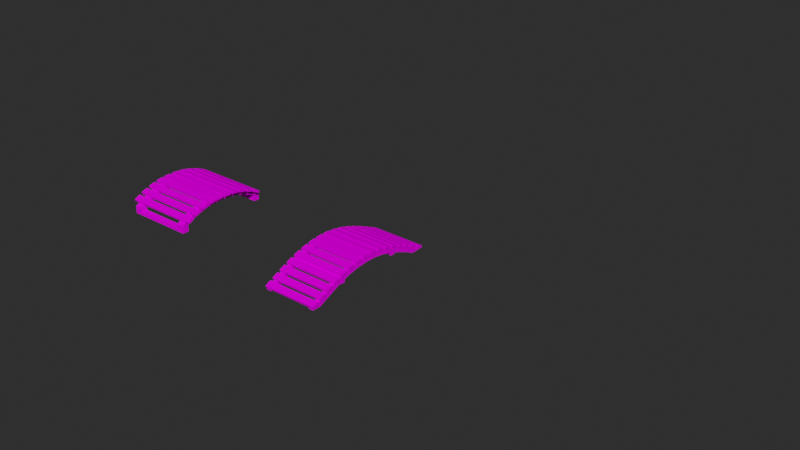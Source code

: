 # Source: Transitions.blend  (saved by Blender 3.5.10; exported with 4.5.12 LTS)
import bpy
from mathutils import Matrix  # noqa: F401  (used for matrix-valued properties, if any)

bpy.ops.wm.read_factory_settings(use_empty=True)
scene = bpy.context.scene
scene.name = 'Scene'

# ---- collections
col_transitions = bpy.data.collections.new('TRANSITIONS'); scene.collection.children.link(col_transitions)
col_transitions_editable = bpy.data.collections.new('TRANSITIONS_EDITABLE'); scene.collection.children.link(col_transitions_editable)
col_transitions_editable.hide_render = True
col_transitions_editable.hide_viewport = True

# ---- images (referenced by path relative to the original .blend; pixels are not part of the script)
import os
ASSET_DIR = os.environ.get("B2B_ASSET_DIR", "")  # directory of the original .blend (textures are referenced by path, not embedded)
HERE = os.path.dirname(os.path.abspath(__file__))  # packed textures are extracted next to this script under _unpacked/

def load_image(name, relpath, width, height, colorspace="sRGB"):
    """Load a texture the original file referenced (path relative to the .blend, or extracted next to this script)."""
    p = next((c for c in (os.path.join(HERE, relpath), os.path.join(ASSET_DIR, relpath)) if relpath and os.path.exists(c)), "")
    if p:
        img = bpy.data.images.load(p, check_existing=True)
        img.name = name
    else:  # same state as the original file: an image datablock whose file is absent (Cycles renders it pink)
        img = bpy.data.images.new(name, width, height)
        img.source = "FILE"
        img.filepath = "//" + (relpath or name)
    img.colorspace_settings.name = colorspace
    return img
img_colorpalette_summer = load_image('ColorPalette_Summer', 'textures/ColorPalette_Summer.png', 1024, 1024, 'sRGB')

# ---- materials (node trees are filled in below, after node groups)
mat_colorpalette = bpy.data.materials.new('ColorPalette')
mat_colorpalette.alpha_threshold = 0.0
mat_colorpalette.use_transparent_shadow = False
mat_colorpalette.roughness = 0.5
mat_colorpalette.line_color = (0.0, 0.0, 0.0, 1.0)

# ---- material node trees
mat_colorpalette.use_nodes = True; mat_colorpalette.node_tree.nodes.clear()
_N = mat_colorpalette.node_tree.nodes; _L = mat_colorpalette.node_tree.links
n0 = _N.new('ShaderNodeOutputMaterial'); n0.name = 'Material Output'; n0.location = (300, 300)
n1 = _N.new('ShaderNodeBsdfPrincipled'); n1.name = 'Principled BSDF'; n1.location = (10, 300)
n1.distribution = 'GGX'
n1.subsurface_method = 'RANDOM_WALK_SKIN'
n1.inputs[2].default_value = 1.0
n1.inputs[3].default_value = 1.45
n1.inputs[13].default_value = 0.0
n1.inputs[27].default_value = (0.0, 0.0, 0.0, 1.0)
n1.inputs[28].default_value = 1.0
n2 = _N.new('ShaderNodeUVMap'); n2.name = 'UV Map'; n2.location = (-470, 280)
n3 = _N.new('ShaderNodeTexImage'); n3.name = 'Image Texture'; n3.location = (-280, 280)
n3.image = img_colorpalette_summer
n3.interpolation = 'Closest'
_L.new(n1.outputs[0], n0.inputs[0])
_L.new(n2.outputs[0], n3.inputs[0])
_L.new(n3.outputs[0], n1.inputs[0])
n0.is_active_output = True

# ---- world
world_world = bpy.data.worlds.new('World'); scene.world = world_world
world_world.use_nodes = True; world_world.node_tree.nodes.clear()
_N = world_world.node_tree.nodes; _L = world_world.node_tree.links
n0 = _N.new('ShaderNodeOutputWorld'); n0.name = 'World Output'; n0.location = (300, 300)
n1 = _N.new('ShaderNodeBackground'); n1.name = 'Background'; n1.location = (10, 300)
n1.inputs[0].default_value = (0.05088, 0.05088, 0.05088, 1.0)
n1.inputs[1].default_value = 0.5
_L.new(n1.outputs[0], n0.inputs[0])
n0.is_active_output = True
world_world.color = (0.05088, 0.05088, 0.05088)
world_world.use_sun_shadow = False
world_world.sun_shadow_jitter_overblur = 0.0

# ---- meshes
me_bridge_2 = bpy.data.meshes.new('bridge-2')
me_bridge_2.from_pydata([(0.4, 0.01626, 0.244), (0.4, 0.01529, 0.2191), (0.4, 0.2816, 0.2034), (0.4, 0.2749, 0.1794), (-0.4, 0.2816, 0.2034), (-0.4, 0.01626, 0.244), (-0.4, 0.01529, 0.2191), (-0.4, 0.2749, 0.1794), (-0.4, 0.18, 0.2048), (-0.4, 0.1836, 0.2295), (0.4, 0.18, 0.2048), (0.4, 0.1836, 0.2295), (-0.4, 0.1107, 0.2149), (-0.4, 0.1143, 0.2396), (0.4, 0.1107, 0.2149), (0.4, 0.1143, 0.2396), (0.4, 0.4692, 0.1212), (0.4, 0.4576, 0.09911), (-0.4, 0.4692, 0.1212), (-0.4, 0.4072, 0.1538), (-0.4, 0.4576, 0.09911), (0.4, 0.4072, 0.1538), (0.4, 0.3956, 0.1316), (-0.4, 0.3956, 0.1316), (0.4, 0.08621, 0.2413), (0.4, 0.08524, 0.2164), (-0.4, 0.08621, 0.2413), (-0.4, 0.08524, 0.2164), (-0.4, 0.2074, 0.1981), (-0.4, 0.2141, 0.2222), (0.4, 0.2074, 0.1981), (0.4, 0.2141, 0.2222), (0.4, 0.3785, 0.1688), (0.4, 0.3699, 0.1453), (-0.4, 0.3785, 0.1688), (-0.4, 0.3699, 0.1453), (-0.4, 0.3041, 0.1693), (-0.4, 0.3127, 0.1928), (0.4, 0.3041, 0.1693), (0.4, 0.3127, 0.1928), (0.4, -0.01626, 0.244), (0.4, -0.01529, 0.2191), (0.4, -0.2816, 0.2034), (0.4, -0.2749, 0.1794), (-0.4, -0.2816, 0.2034), (-0.4, -0.01626, 0.244), (-0.4, -0.01529, 0.2191), (-0.4, -0.2749, 0.1794), (-0.4, -0.18, 0.2048), (-0.4, -0.1836, 0.2295), (0.4, -0.18, 0.2048), (0.4, -0.1836, 0.2295), (-0.4, -0.1107, 0.2149), (-0.4, -0.1143, 0.2396), (0.4, -0.1107, 0.2149), (0.4, -0.1143, 0.2396), (0.4, -0.4692, 0.1212), (0.4, -0.4576, 0.09911), (-0.4, -0.4692, 0.1212), (-0.4, -0.4072, 0.1538), (-0.4, -0.4576, 0.09911), (0.4, -0.4072, 0.1538), (0.4, -0.3956, 0.1316), (-0.4, -0.3956, 0.1316), (0.4, -0.08621, 0.2413), (0.4, -0.08524, 0.2164), (-0.4, -0.08621, 0.2413), (-0.4, -0.08524, 0.2164), (-0.4, -0.2074, 0.1981), (-0.4, -0.2141, 0.2222), (0.4, -0.2074, 0.1981), (0.4, -0.2141, 0.2222), (0.4, -0.3785, 0.1688), (0.4, -0.3699, 0.1453), (-0.4, -0.3785, 0.1688), (-0.4, -0.3699, 0.1453), (-0.4, -0.3041, 0.1693), (-0.4, -0.3127, 0.1928), (0.4, -0.3041, 0.1693), (0.4, -0.3127, 0.1928), (0.35, 0.0, 0.218), (0.35, 0.2749, 0.1783), (0.35, 0.18, 0.2037), (0.35, 0.09798, 0.2146), (0.35, 0.4989, 0.07633), (0.35, 0.3699, 0.1442), (0.35, -0.2749, 0.1783), (0.35, -0.1937, 0.2004), (0.35, -0.1107, 0.2139), (0.35, -0.4991, 0.07633), (0.35, -0.3699, 0.1442), (0.35, -0.4299, 0.06503), (0.35, -0.4599, 0.09695), (0.35, 0.0, 0.1725), (0.35, 0.2749, 0.1328), (0.35, 0.18, 0.1582), (0.35, 0.09798, 0.1691), (0.35, 0.4989, 0.0308), (0.35, 0.3699, 0.09871), (0.35, -0.2749, 0.1328), (0.35, -0.1937, 0.1549), (0.35, -0.1107, 0.1683), (0.35, -0.4991, 0.0308), (0.35, -0.3699, 0.09871), (0.35, 0.4667, 0.09325), (0.35, 0.4367, 0.06132), (0.35, 0.4989, 0.0), (0.35, 0.4367, 0.0002788), (0.35, -0.4299, 0.0004615), (0.35, -0.4991, 0.0004615), (0.2702, 0.18, 0.2037), (0.2702, 0.09798, 0.2146), (0.2702, 0.4667, 0.09325), (0.2702, 0.3699, 0.1442), (0.2702, 0.2749, 0.1783), (0.2702, 0.0, 0.218), (0.2702, -0.1937, 0.2004), (0.2702, -0.1107, 0.2139), (0.2702, -0.4599, 0.09695), (0.2702, -0.3699, 0.1442), (0.2702, -0.2749, 0.1783), (0.2702, -0.4991, 0.0308), (0.2702, -0.4299, 0.06503), (0.2702, -0.4991, 0.07633), (0.2702, 0.18, 0.1582), (0.2702, 0.09798, 0.1691), (0.2702, 0.4367, 0.06132), (0.2702, 0.3699, 0.09871), (0.2702, 0.2749, 0.1328), (0.2702, 0.0, 0.1725), (0.2702, -0.1937, 0.1549), (0.2702, -0.1107, 0.1683), (0.2702, -0.3699, 0.09871), (0.2702, -0.2749, 0.1328), (0.2702, 0.4989, 0.07633), (0.2702, 0.4989, 0.0308), (0.2702, 0.4989, 0.0), (0.2702, 0.4367, 0.0002788), (0.2702, -0.4991, 0.0004615), (0.2702, -0.4299, 0.0004615), (-0.2702, 0.0, 0.218), (-0.2702, 0.2749, 0.1783), (-0.2702, 0.18, 0.2037), (-0.2702, 0.09798, 0.2146), (-0.2702, 0.4989, 0.07633), (-0.2702, 0.3699, 0.1442), (-0.2702, -0.2749, 0.1783), (-0.2702, -0.1937, 0.2004), (-0.2702, -0.1107, 0.2139), (-0.2702, -0.4991, 0.07633), (-0.2702, -0.3699, 0.1442), (-0.2702, -0.4299, 0.06503), (-0.2702, -0.4599, 0.09695), (-0.2702, 0.0, 0.1725), (-0.2702, 0.2749, 0.1328), (-0.2702, 0.18, 0.1582), (-0.2702, 0.09798, 0.1691), (-0.2702, 0.4989, 0.0308), (-0.2702, 0.3699, 0.09871), (-0.2702, -0.2749, 0.1328), (-0.2702, -0.1937, 0.1549), (-0.2702, -0.1107, 0.1683), (-0.2702, -0.4991, 0.0308), (-0.2702, -0.3699, 0.09871), (-0.2702, 0.4667, 0.09325), (-0.2702, 0.4367, 0.06132), (-0.2702, 0.4989, 0.0), (-0.2702, 0.4367, 0.0002788), (-0.2702, -0.4299, 0.0004615), (-0.2702, -0.4991, 0.0004615), (-0.35, 0.18, 0.2037), (-0.35, 0.09798, 0.2146), (-0.35, 0.4667, 0.09325), (-0.35, 0.3699, 0.1442), (-0.35, 0.2749, 0.1783), (-0.35, 0.0, 0.218), (-0.35, -0.1937, 0.2004), (-0.35, -0.1107, 0.2139), (-0.35, -0.4599, 0.09695), (-0.35, -0.3699, 0.1442), (-0.35, -0.2749, 0.1783), (-0.35, -0.4991, 0.0308), (-0.35, -0.4299, 0.06503), (-0.35, -0.4991, 0.07633), (-0.35, 0.18, 0.1582), (-0.35, 0.09798, 0.1691), (-0.35, 0.4367, 0.06132), (-0.35, 0.3699, 0.09871), (-0.35, 0.2749, 0.1328), (-0.35, 0.0, 0.1725), (-0.35, -0.1937, 0.1549), (-0.35, -0.1107, 0.1683), (-0.35, -0.3699, 0.09871), (-0.35, -0.2749, 0.1328), (-0.35, 0.4989, 0.07633), (-0.35, 0.4989, 0.0308), (-0.35, 0.4989, 0.0), (-0.35, 0.4367, 0.0002788), (-0.35, -0.4991, 0.0004615), (-0.35, -0.4299, 0.0004615), (0.2702, 0.4367, 0.03079), (0.2702, -0.4299, 0.03274), (-0.2702, 0.4367, 0.03079), (-0.2702, -0.4299, 0.03274)], [], [(25, 24, 0, 1), (27, 6, 5, 26), (35, 36, 37, 34), (0, 5, 6, 1), (7, 28, 29, 4), (24, 26, 5, 0), (14, 12, 8, 10), (10, 11, 15, 14), (8, 12, 13, 9), (11, 9, 13, 15), (15, 13, 12, 14), (30, 28, 7, 3), (17, 20, 18, 16), (21, 19, 23, 22), (22, 23, 20, 17), (16, 18, 19, 21), (20, 23, 19, 18), (17, 16, 21, 22), (2, 4, 29, 31), (1, 6, 27, 25), (3, 2, 31, 30), (31, 29, 28, 30), (38, 36, 35, 33), (32, 34, 37, 39), (33, 32, 39, 38), (39, 37, 36, 38), (65, 41, 40, 64), (67, 66, 45, 46), (75, 74, 77, 76), (40, 41, 46, 45), (47, 44, 69, 68), (64, 40, 45, 66), (54, 50, 48, 52), (50, 54, 55, 51), (48, 49, 53, 52), (51, 55, 53, 49), (55, 54, 52, 53), (70, 43, 47, 68), (57, 56, 58, 60), (61, 62, 63, 59), (62, 57, 60, 63), (56, 61, 59, 58), (60, 58, 59, 63), (57, 62, 61, 56), (42, 71, 69, 44), (41, 65, 67, 46), (43, 70, 71, 42), (71, 70, 68, 69), (78, 73, 75, 76), (72, 79, 77, 74), (73, 78, 79, 72), (79, 78, 76, 77), (74, 75, 73, 72), (44, 47, 43, 42), (51, 49, 48, 50), (64, 66, 67, 65), (34, 32, 33, 35), (4, 2, 3, 7), (11, 10, 8, 9), (24, 25, 27, 26), (89, 102, 91, 92), (104, 105, 97, 84), (88, 101, 93, 80), (92, 91, 103, 90), (81, 94, 98, 85), (82, 95, 94, 81), (90, 103, 99, 86), (80, 93, 96, 83), (83, 96, 95, 82), (86, 99, 100, 87), (87, 100, 101, 88), (85, 98, 105, 104), (105, 107, 106, 97), (102, 109, 108, 91), (123, 118, 122, 121), (112, 134, 135, 126), (117, 115, 129, 131), (118, 119, 132, 122), (114, 113, 127, 128), (110, 114, 128, 124), (119, 120, 133, 132), (115, 111, 125, 129), (111, 110, 124, 125), (120, 116, 130, 133), (116, 117, 131, 130), (113, 112, 126, 127), (126, 135, 200), (167, 166, 136, 137), (103, 91, 122, 132), (92, 90, 119, 118), (99, 103, 132, 133), (90, 86, 120, 119), (100, 99, 133, 130), (86, 87, 116, 120), (104, 84, 134, 112), (93, 101, 131, 129), (88, 80, 115, 117), (94, 95, 124, 128), (82, 81, 114, 110), (106, 107, 137, 136), (84, 97, 135, 134), (107, 105, 126, 200, 137), (89, 92, 118, 123), (97, 106, 136, 135), (95, 96, 125, 124), (108, 109, 138, 139), (83, 82, 110, 111), (102, 89, 123, 121), (105, 98, 127, 126), (109, 102, 121, 138), (85, 104, 112, 113), (98, 94, 128, 127), (91, 108, 139, 201, 122), (81, 85, 113, 114), (96, 93, 129, 125), (80, 83, 111, 115), (101, 100, 130, 131), (87, 88, 117, 116), (149, 162, 151, 152), (164, 165, 157, 144), (148, 161, 153, 140), (152, 151, 163, 150), (141, 154, 158, 145), (142, 155, 154, 141), (150, 163, 159, 146), (140, 153, 156, 143), (143, 156, 155, 142), (146, 159, 160, 147), (147, 160, 161, 148), (145, 158, 165, 164), (165, 202, 157), (202, 167, 137, 200), (183, 178, 182, 181), (172, 194, 195, 186), (177, 175, 189, 191), (178, 179, 192, 182), (174, 173, 187, 188), (170, 174, 188, 184), (179, 180, 193, 192), (175, 171, 185, 189), (171, 170, 184, 185), (180, 176, 190, 193), (176, 177, 191, 190), (173, 172, 186, 187), (186, 195, 196, 197), (181, 182, 199, 198), (163, 151, 182, 192), (152, 150, 179, 178), (159, 163, 192, 193), (150, 146, 180, 179), (160, 159, 193, 190), (146, 147, 176, 180), (164, 144, 194, 172), (153, 161, 191, 189), (148, 140, 175, 177), (154, 155, 184, 188), (142, 141, 174, 170), (166, 167, 197, 196), (144, 157, 195, 194), (167, 202, 165, 186, 197), (149, 152, 178, 183), (157, 166, 196, 195), (155, 156, 185, 184), (168, 169, 198, 199), (143, 142, 170, 171), (162, 149, 183, 181), (165, 158, 187, 186), (169, 162, 181, 198), (145, 164, 172, 173), (158, 154, 188, 187), (151, 203, 168, 199, 182), (141, 145, 173, 174), (156, 153, 189, 185), (140, 143, 171, 175), (161, 160, 190, 191), (147, 148, 177, 176), (157, 202, 200, 135), (122, 201, 121), (166, 157, 135, 136), (151, 162, 203), (168, 203, 201, 139), (203, 162, 121, 201), (162, 169, 138, 121), (169, 168, 139, 138)])
_uv = me_bridge_2.uv_layers.new(name='UVMap')
_uv.uv.foreach_set('vector', [0.2845, 0.838, 0.2845, 0.838, 0.2845, 0.838, 0.2845, 0.838, 0.2845, 0.838, 0.2845, 0.838, 0.2845, 0.838, 0.2845, 0.838, 0.2845, 0.838, 0.2845, 0.838, 0.2845, 0.838, 0.2845, 0.838, 0.2845, 0.838, 0.2845, 0.838, 0.2845, 0.838, 0.2845, 0.838, 0.2845, 0.838, 0.2845, 0.838, 0.2845, 0.838, 0.2845, 0.838, 0.2845, 0.838, 0.2845, 0.838, 0.2845, 0.838, 0.2845, 0.838, 0.2845, 0.838, 0.2845, 0.838, 0.2845, 0.838, 0.2845, 0.838, 0.2845, 0.838, 0.2845, 0.838, 0.2845, 0.838, 0.2845, 0.838, 0.2845, 0.838, 0.2845, 0.838, 0.2845, 0.838, 0.2845, 0.838, 0.2845, 0.838, 0.2845, 0.838, 0.2845, 0.838, 0.2845, 0.838, 0.2845, 0.838, 0.2845, 0.838, 0.2845, 0.838, 0.2845, 0.838, 0.2845, 0.838, 0.2845, 0.838, 0.2845, 0.838, 0.2845, 0.838, 0.2845, 0.838, 0.2845, 0.838, 0.2845, 0.838, 0.2845, 0.838, 0.2845, 0.838, 0.2845, 0.838, 0.2845, 0.838, 0.2845, 0.838, 0.2845, 0.838, 0.2845, 0.838, 0.2845, 0.838, 0.2845, 0.838, 0.2845, 0.838, 0.2845, 0.838, 0.2845, 0.838, 0.2845, 0.838, 0.2845, 0.838, 0.2845, 0.838, 0.2845, 0.838, 0.2845, 0.838, 0.2845, 0.838, 0.2845, 0.838, 0.2845, 0.838, 0.2845, 0.838, 0.2845, 0.838, 0.2845, 0.838, 0.2845, 0.838, 0.2845, 0.838, 0.2845, 0.838, 0.2845, 0.838, 0.2845, 0.838, 0.2845, 0.838, 0.2845, 0.838, 0.2845, 0.838, 0.2845, 0.838, 0.2845, 0.838, 0.2845, 0.838, 0.2845, 0.838, 0.2845, 0.838, 0.2845, 0.838, 0.2845, 0.838, 0.2845, 0.838, 0.2845, 0.838, 0.2845, 0.838, 0.2845, 0.838, 0.2845, 0.838, 0.2845, 0.838, 0.2845, 0.838, 0.2845, 0.838, 0.2845, 0.838, 0.2845, 0.838, 0.2845, 0.838, 0.2845, 0.838, 0.2845, 0.838, 0.2845, 0.838, 0.2845, 0.838, 0.2845, 0.838, 0.2845, 0.838, 0.2845, 0.838, 0.2845, 0.838, 0.2845, 0.838, 0.2845, 0.838, 0.2845, 0.838, 0.2845, 0.838, 0.2845, 0.838, 0.2845, 0.838, 0.2845, 0.838, 0.2845, 0.838, 0.2845, 0.838, 0.2845, 0.838, 0.2845, 0.838, 0.2845, 0.838, 0.2845, 0.838, 0.2845, 0.838, 0.2845, 0.838, 0.2845, 0.838, 0.2845, 0.838, 0.2845, 0.838, 0.2845, 0.838, 0.2845, 0.838, 0.2845, 0.838, 0.2845, 0.838, 0.2845, 0.838, 0.2845, 0.838, 0.2845, 0.838, 0.2845, 0.838, 0.2845, 0.838, 0.2845, 0.838, 0.2845, 0.838, 0.2845, 0.838, 0.2845, 0.838, 0.2845, 0.838, 0.2845, 0.838, 0.2845, 0.838, 0.2845, 0.838, 0.2845, 0.838, 0.2845, 0.838, 0.2845, 0.838, 0.2845, 0.838, 0.2845, 0.838, 0.2845, 0.838, 0.2845, 0.838, 0.2845, 0.838, 0.2845, 0.838, 0.2845, 0.838, 0.2845, 0.838, 0.2845, 0.838, 0.2845, 0.838, 0.2845, 0.838, 0.2845, 0.838, 0.2845, 0.838, 0.2845, 0.838, 0.2845, 0.838, 0.2845, 0.838, 0.2845, 0.838, 0.2845, 0.838, 0.2845, 0.838, 0.2845, 0.838, 0.2845, 0.838, 0.2845, 0.838, 0.2845, 0.838, 0.2845, 0.838, 0.2845, 0.838, 0.2845, 0.838, 0.2845, 0.838, 0.2845, 0.838, 0.2845, 0.838, 0.2845, 0.838, 0.2845, 0.838, 0.2845, 0.838, 0.2845, 0.838, 0.2845, 0.838, 0.2845, 0.838, 0.2845, 0.838, 0.2845, 0.838, 0.2845, 0.838, 0.2845, 0.838, 0.2845, 0.838, 0.2845, 0.838, 0.2845, 0.838, 0.2845, 0.838, 0.2845, 0.838, 0.2845, 0.838, 0.2845, 0.838, 0.2845, 0.838, 0.2845, 0.838, 0.2845, 0.838, 0.2845, 0.838, 0.2845, 0.838, 0.2845, 0.838, 0.2845, 0.838, 0.2845, 0.838, 0.2845, 0.838, 0.2845, 0.838, 0.2845, 0.838, 0.2845, 0.838, 0.2845, 0.838, 0.2845, 0.838, 0.2845, 0.838, 0.2845, 0.838, 0.2845, 0.838, 0.2845, 0.838, 0.2845, 0.838, 0.2845, 0.838, 0.2845, 0.838, 0.2845, 0.838, 0.2845, 0.838, 0.2845, 0.838, 0.2845, 0.838, 0.2845, 0.838, 0.2845, 0.838, 0.2845, 0.838, 0.2845, 0.838, 0.2845, 0.838, 0.2845, 0.838, 0.2845, 0.838, 0.2845, 0.838, 0.2845, 0.838, 0.2845, 0.838, 0.2845, 0.838, 0.2845, 0.838, 0.2845, 0.838, 0.2845, 0.838, 0.2845, 0.838, 0.2845, 0.838, 0.2845, 0.838, 0.2845, 0.838, 0.2845, 0.838, 0.2845, 0.838, 0.2845, 0.838, 0.2845, 0.838, 0.2845, 0.838, 0.283, 0.7821, 0.283, 0.7821, 0.283, 0.7821, 0.283, 0.7821, 0.283, 0.7821, 0.283, 0.7821, 0.283, 0.7821, 0.283, 0.7821, 0.283, 0.7821, 0.283, 0.7821, 0.283, 0.7821, 0.283, 0.7821, 0.283, 0.7821, 0.283, 0.7821, 0.283, 0.7821, 0.283, 0.7821, 0.283, 0.7821, 0.283, 0.7821, 0.283, 0.7821, 0.283, 0.7821, 0.283, 0.7821, 0.283, 0.7821, 0.283, 0.7821, 0.283, 0.7821, 0.283, 0.7821, 0.283, 0.7821, 0.283, 0.7821, 0.283, 0.7821, 0.283, 0.7821, 0.283, 0.7821, 0.283, 0.7821, 0.283, 0.7821, 0.283, 0.7821, 0.283, 0.7821, 0.283, 0.7821, 0.283, 0.7821, 0.283, 0.7821, 0.283, 0.7821, 0.283, 0.7821, 0.283, 0.7821, 0.283, 0.7821, 0.283, 0.7821, 0.283, 0.7821, 0.283, 0.7821, 0.283, 0.7821, 0.283, 0.7821, 0.283, 0.7821, 0.283, 0.7821, 0.283, 0.7821, 0.283, 0.7821, 0.283, 0.7821, 0.283, 0.7821, 0.283, 0.7821, 0.283, 0.7821, 0.283, 0.7821, 0.283, 0.7821, 0.283, 0.7821, 0.283, 0.7821, 0.283, 0.7821, 0.283, 0.7821, 0.283, 0.7821, 0.283, 0.7821, 0.283, 0.7821, 0.283, 0.7821, 0.283, 0.7821, 0.283, 0.7821, 0.283, 0.7821, 0.283, 0.7821, 0.283, 0.7821, 0.283, 0.7821, 0.283, 0.7821, 0.283, 0.7821, 0.283, 0.7821, 0.283, 0.7821, 0.283, 0.7821, 0.283, 0.7821, 0.283, 0.7821, 0.283, 0.7821, 0.283, 0.7821, 0.283, 0.7821, 0.283, 0.7821, 0.283, 0.7821, 0.283, 0.7821, 0.283, 0.7821, 0.283, 0.7821, 0.283, 0.7821, 0.283, 0.7821, 0.283, 0.7821, 0.283, 0.7821, 0.283, 0.7821, 0.283, 0.7821, 0.283, 0.7821, 0.283, 0.7821, 0.283, 0.7821, 0.283, 0.7821, 0.283, 0.7821, 0.283, 0.7821, 0.283, 0.7821, 0.283, 0.7821, 0.283, 0.7821, 0.283, 0.7821, 0.283, 0.7821, 0.283, 0.7821, 0.283, 0.7821, 0.283, 0.7821, 0.283, 0.7821, 0.283, 0.7821, 0.283, 0.7821, 0.283, 0.7821, 0.283, 0.7821, 0.283, 0.7821, 0.283, 0.7821, 0.283, 0.7821, 0.283, 0.7821, 0.283, 0.7821, 0.283, 0.7821, 0.283, 0.7821, 0.283, 0.7821, 0.283, 0.7821, 0.283, 0.7821, 0.283, 0.7821, 0.283, 0.7821, 0.283, 0.7821, 0.283, 0.7821, 0.283, 0.7821, 0.283, 0.7821, 0.283, 0.7821, 0.283, 0.7821, 0.283, 0.7821, 0.283, 0.7821, 0.283, 0.7821, 0.283, 0.7821, 0.283, 0.7821, 0.283, 0.7821, 0.283, 0.7821, 0.283, 0.7821, 0.283, 0.7821, 0.283, 0.7821, 0.283, 0.7821, 0.283, 0.7821, 0.283, 0.7821, 0.283, 0.7821, 0.283, 0.7821, 0.283, 0.7821, 0.283, 0.7821, 0.283, 0.7821, 0.283, 0.7821, 0.283, 0.7821, 0.283, 0.7821, 0.283, 0.7821, 0.283, 0.7821, 0.283, 0.7821, 0.283, 0.7821, 0.283, 0.7821, 0.283, 0.7821, 0.283, 0.7821, 0.283, 0.7821, 0.283, 0.7821, 0.283, 0.7821, 0.283, 0.7821, 0.283, 0.7821, 0.283, 0.7821, 0.283, 0.7821, 0.283, 0.7821, 0.283, 0.7821, 0.283, 0.7821, 0.283, 0.7821, 0.283, 0.7821, 0.283, 0.7821, 0.283, 0.7821, 0.283, 0.7821, 0.283, 0.7821, 0.283, 0.7821, 0.283, 0.7821, 0.283, 0.7821, 0.283, 0.7821, 0.283, 0.7821, 0.283, 0.7821, 0.283, 0.7821, 0.283, 0.7821, 0.283, 0.7821, 0.283, 0.7821, 0.283, 0.7821, 0.283, 0.7821, 0.283, 0.7821, 0.283, 0.7821, 0.283, 0.7821, 0.283, 0.7821, 0.283, 0.7821, 0.283, 0.7821, 0.283, 0.7821, 0.283, 0.7821, 0.283, 0.7821, 0.283, 0.7821, 0.283, 0.7821, 0.283, 0.7821, 0.283, 0.7821, 0.283, 0.7821, 0.283, 0.7821, 0.283, 0.7821, 0.283, 0.7821, 0.283, 0.7821, 0.283, 0.7821, 0.283, 0.7821, 0.283, 0.7821, 0.283, 0.7821, 0.283, 0.7821, 0.283, 0.7821, 0.283, 0.7821, 0.283, 0.7821, 0.283, 0.7821, 0.283, 0.7821, 0.283, 0.7821, 0.283, 0.7821, 0.283, 0.7821, 0.283, 0.7821, 0.283, 0.7821, 0.283, 0.7821, 0.283, 0.7821, 0.283, 0.7821, 0.283, 0.7821, 0.283, 0.7821, 0.283, 0.7821, 0.283, 0.7821, 0.283, 0.7821, 0.283, 0.7821, 0.283, 0.7821, 0.283, 0.7821, 0.283, 0.7821, 0.283, 0.7821, 0.283, 0.7821, 0.283, 0.7821, 0.283, 0.7821, 0.283, 0.7821, 0.283, 0.7821, 0.283, 0.7821, 0.283, 0.7821, 0.283, 0.7821, 0.283, 0.7821, 0.283, 0.7821, 0.283, 0.7821, 0.283, 0.7821, 0.283, 0.7821, 0.283, 0.7821, 0.283, 0.7821, 0.283, 0.7821, 0.283, 0.7821, 0.283, 0.7821, 0.283, 0.7821, 0.283, 0.7821, 0.283, 0.7821, 0.283, 0.7821, 0.283, 0.7821, 0.283, 0.7821, 0.283, 0.7821, 0.283, 0.7821, 0.283, 0.7821, 0.283, 0.7821, 0.283, 0.7821, 0.283, 0.7821, 0.283, 0.7821, 0.283, 0.7821, 0.283, 0.7821, 0.283, 0.7821, 0.283, 0.7821, 0.283, 0.7821, 0.283, 0.7821, 0.283, 0.7821, 0.283, 0.7821, 0.283, 0.7821, 0.283, 0.7821, 0.283, 0.7821, 0.283, 0.7821, 0.283, 0.7821, 0.283, 0.7821, 0.283, 0.7821, 0.283, 0.7821, 0.283, 0.7821, 0.283, 0.7821, 0.283, 0.7821, 0.283, 0.7821, 0.283, 0.7821, 0.283, 0.7821, 0.283, 0.7821, 0.283, 0.7821, 0.283, 0.7821, 0.283, 0.7821, 0.283, 0.7821, 0.283, 0.7821, 0.283, 0.7821, 0.283, 0.7821, 0.283, 0.7821, 0.283, 0.7821, 0.283, 0.7821, 0.283, 0.7821, 0.283, 0.7821, 0.283, 0.7821, 0.283, 0.7821, 0.283, 0.7821, 0.283, 0.7821, 0.283, 0.7821, 0.283, 0.7821, 0.283, 0.7821, 0.283, 0.7821, 0.283, 0.7821, 0.283, 0.7821, 0.283, 0.7821, 0.283, 0.7821, 0.283, 0.7821, 0.283, 0.7821, 0.283, 0.7821, 0.283, 0.7821, 0.283, 0.7821, 0.283, 0.7821, 0.283, 0.7821, 0.283, 0.7821, 0.283, 0.7821, 0.283, 0.7821, 0.283, 0.7821, 0.283, 0.7821, 0.283, 0.7821, 0.283, 0.7821, 0.283, 0.7821, 0.283, 0.7821, 0.283, 0.7821, 0.283, 0.7821, 0.283, 0.7821, 0.283, 0.7821, 0.283, 0.7821, 0.283, 0.7821, 0.283, 0.7821, 0.283, 0.7821, 0.283, 0.7821, 0.283, 0.7821, 0.283, 0.7821, 0.283, 0.7821, 0.283, 0.7821, 0.283, 0.7821, 0.283, 0.7821, 0.283, 0.7821, 0.283, 0.7821, 0.283, 0.7821, 0.283, 0.7821, 0.283, 0.7821, 0.283, 0.7821, 0.283, 0.7821, 0.283, 0.7821, 0.283, 0.7821, 0.283, 0.7821, 0.283, 0.7821, 0.283, 0.7821, 0.283, 0.7821, 0.283, 0.7821, 0.283, 0.7821, 0.283, 0.7821, 0.283, 0.7821, 0.283, 0.7821, 0.283, 0.7821, 0.283, 0.7821, 0.283, 0.7821, 0.283, 0.7821, 0.283, 0.7821, 0.283, 0.7821, 0.283, 0.7821, 0.283, 0.7821, 0.283, 0.7821, 0.283, 0.7821, 0.283, 0.7821, 0.283, 0.7821, 0.283, 0.7821, 0.283, 0.7821, 0.283, 0.7821, 0.283, 0.7821, 0.283, 0.7821, 0.283, 0.7821, 0.283, 0.7821, 0.283, 0.7821, 0.283, 0.7821, 0.283, 0.7821, 0.283, 0.7821, 0.283, 0.7821, 0.283, 0.7821, 0.283, 0.7821, 0.283, 0.7821, 0.283, 0.7821, 0.283, 0.7821, 0.283, 0.7821, 0.283, 0.7821, 0.283, 0.7821, 0.283, 0.7821, 0.283, 0.7821, 0.283, 0.7821, 0.283, 0.7821, 0.283, 0.7821, 0.283, 0.7821, 0.283, 0.7821, 0.283, 0.7821, 0.283, 0.7821, 0.283, 0.7821, 0.283, 0.7821, 0.283, 0.7821, 0.283, 0.7821, 0.283, 0.7821, 0.283, 0.7821, 0.283, 0.7821, 0.283, 0.7821, 0.283, 0.7821, 0.283, 0.7821, 0.283, 0.7821, 0.283, 0.7821, 0.283, 0.7821, 0.283, 0.7821, 0.283, 0.7821, 0.283, 0.7821, 0.283, 0.7821, 0.283, 0.7821, 0.283, 0.7821, 0.283, 0.7821, 0.283, 0.7821, 0.283, 0.7821, 0.283, 0.7821, 0.283, 0.7821, 0.283, 0.7821, 0.283, 0.7821, 0.283, 0.7821, 0.283, 0.7821, 0.283, 0.7821, 0.283, 0.7821, 0.283, 0.7821, 0.283, 0.7821, 0.283, 0.7821, 0.283, 0.7821, 0.283, 0.7821, 0.283, 0.7821, 0.283, 0.7821, 0.283, 0.7821, 0.283, 0.7821, 0.283, 0.7821, 0.283, 0.7821, 0.283, 0.7821, 0.283, 0.7821, 0.283, 0.7821, 0.283, 0.7821, 0.283, 0.7821, 0.283, 0.7821, 0.283, 0.7821, 0.283, 0.7821, 0.283, 0.7821, 0.283, 0.7821, 0.283, 0.7821, 0.283, 0.7821, 0.283, 0.7821, 0.283, 0.7821, 0.283, 0.7821, 0.283, 0.7821, 0.283, 0.7821, 0.283, 0.7821, 0.283, 0.7821, 0.283, 0.7821, 0.283, 0.7821, 0.283, 0.7821, 0.283, 0.7821, 0.283, 0.7821, 0.283, 0.7821, 0.283, 0.7821, 0.283, 0.7821, 0.283, 0.7821, 0.283, 0.7821, 0.283, 0.7821, 0.283, 0.7821, 0.283, 0.7821, 0.283, 0.7821, 0.283, 0.7821, 0.283, 0.7821, 0.283, 0.7821, 0.283, 0.7821, 0.283, 0.7821, 0.283, 0.7821, 0.283, 0.7821, 0.283, 0.7821, 0.283, 0.7821, 0.283, 0.7821, 0.283, 0.7821, 0.283, 0.7821, 0.283, 0.7821, 0.283, 0.7821, 0.283, 0.7821, 0.283, 0.7821, 0.283, 0.7821, 0.283, 0.7821, 0.283, 0.7821, 0.283, 0.7821, 0.283, 0.7821, 0.283, 0.7821, 0.283, 0.7821, 0.283, 0.7821])
me_bridge_2.materials.append(mat_colorpalette)
me_bridge_2.use_mirror_vertex_groups = False
me_bridge_2.update()
me_bridge1 = bpy.data.meshes.new('bridge1')
me_bridge1.from_pydata([(2.384e-07, -0.3316, 0.1012), (0.2286, -0.3747, 0.08763), (0.2286, 0.731, -0.06995), (0.2786, 0.731, -0.06995), (0.2286, 0.6153, -0.075), (0.2786, 0.6153, -0.075), (0.2286, 0.6357, -0.02499), (0.2786, 0.6357, -0.02499), (0.2286, 0.5147, -0.02566), (0.2786, 0.5147, -0.02566), (0.2286, 0.5334, 0.02064), (0.2786, 0.5334, 0.02064), (0.2286, 0.4116, 0.0175), (0.2786, 0.4116, 0.0175), (0.2286, 0.4278, 0.06445), (0.2786, 0.4278, 0.06445), (0.2286, 0.3069, 0.05525), (0.2786, 0.3069, 0.05525), (0.2286, -0.3316, 0.1012), (0.2786, 0.3197, 0.1032), (0.2286, 0.1978, 0.08482), (0.2786, 0.1978, 0.08482), (0.2286, 0.2065, 0.1339), (0.2786, 0.2065, 0.1339), (0.2286, 0.08547, 0.1015), (0.2786, 0.08547, 0.1015), (0.2286, 0.08928, 0.1514), (0.2786, 0.08928, 0.1514), (0.2286, -0.02853, 0.1044), (0.2786, -0.02853, 0.1044), (0.2286, -0.02981, 0.1543), (0.2786, -0.02981, 0.1543), (0.2286, -0.142, 0.09569), (0.2786, -0.142, 0.09569), (0.2286, -0.1482, 0.1453), (0.2786, -0.1482, 0.1453), (0.2286, -0.2529, 0.07391), (0.2786, -0.2529, 0.07391), (0.2286, -0.2637, 0.1225), (0.2786, -0.2637, 0.1225), (0.2786, -0.3745, 0.08771), (0.2286, -0.4622, -0.0005066), (0.2786, -0.4622, -0.0005066), (0.2286, -0.4799, 0.04593), (0.2786, -0.4799, 0.04593), (0.2286, -0.5512, -0.04013), (0.2786, -0.5512, -0.04013), (0.2286, -0.5711, 0.005628), (0.2786, -0.5711, 0.005628), (0.2286, -0.6313, -0.075), (0.2786, -0.6313, -0.075), (0.2286, -0.6523, -0.03194), (0.2786, -0.6523, -0.03194), (0.2286, -0.7165, -0.075), (0.2786, -0.7165, -0.075), (0.2286, -0.7165, -0.06251), (0.2786, -0.7165, -0.06251), (0.2286, 0.3069, 0.025), (0.2786, 0.3069, 0.025), (0.2286, 0.35, 0.025), (0.2786, 0.35, 0.025), (0.2286, 0.35, 0.03972), (0.2786, 0.35, 0.03972), (2.384e-07, 0.3069, 0.05525), (2.384e-07, 0.3069, 0.025), (2.384e-07, 0.35, 0.025), (2.384e-07, 0.35, 0.03972), (0.2286, -0.3167, 0.05381), (0.2786, -0.3167, 0.05381), (0.2286, -0.3167, 0.025), (0.2786, -0.3167, 0.025), (0.2286, -0.3598, 0.025), (0.2786, -0.3598, 0.025), (0.2286, -0.3598, 0.04025), (0.2786, -0.3598, 0.04025), (2.384e-07, -0.3167, 0.05381), (2.384e-07, -0.3167, 0.025), (2.384e-07, -0.3598, 0.025), (2.384e-07, -0.3598, 0.04025), (0.2286, 0.3237, 0.1019), (0.2286, 0.3668, 0.08633), (2.384e-07, 0.3237, 0.1019), (2.384e-07, 0.3668, 0.08633), (2.384e-07, -0.3747, 0.08763), (-0.2286, -0.3747, 0.08763), (-0.2286, 0.731, -0.06995), (-0.2786, 0.731, -0.06995), (-0.2286, 0.6153, -0.075), (-0.2786, 0.6153, -0.075), (-0.2286, 0.6357, -0.02499), (-0.2786, 0.6357, -0.02499), (-0.2286, 0.5147, -0.02566), (-0.2786, 0.5147, -0.02566), (-0.2286, 0.5334, 0.02064), (-0.2786, 0.5334, 0.02064), (-0.2286, 0.4116, 0.0175), (-0.2786, 0.4116, 0.0175), (-0.2286, 0.4278, 0.06445), (-0.2786, 0.4278, 0.06445), (-0.2286, 0.3069, 0.05525), (-0.2786, 0.3069, 0.05525), (-0.2286, -0.3316, 0.1012), (-0.2786, 0.3197, 0.1032), (-0.2286, 0.1978, 0.08482), (-0.2786, 0.1978, 0.08482), (-0.2286, 0.2065, 0.1339), (-0.2786, 0.2065, 0.1339), (-0.2286, 0.08547, 0.1015), (-0.2786, 0.08547, 0.1015), (-0.2286, 0.08928, 0.1514), (-0.2786, 0.08928, 0.1514), (-0.2286, -0.02853, 0.1044), (-0.2786, -0.02853, 0.1044), (-0.2286, -0.02981, 0.1543), (-0.2786, -0.02981, 0.1543), (-0.2286, -0.142, 0.09569), (-0.2786, -0.142, 0.09569), (-0.2286, -0.1482, 0.1453), (-0.2786, -0.1482, 0.1453), (-0.2286, -0.2529, 0.07391), (-0.2786, -0.2529, 0.07391), (-0.2286, -0.2637, 0.1225), (-0.2786, -0.2637, 0.1225), (-0.2786, -0.3745, 0.08771), (-0.2286, -0.4622, -0.0005066), (-0.2786, -0.4622, -0.0005066), (-0.2286, -0.4799, 0.04593), (-0.2786, -0.4799, 0.04593), (-0.2286, -0.5512, -0.04013), (-0.2786, -0.5512, -0.04013), (-0.2286, -0.5711, 0.005628), (-0.2786, -0.5711, 0.005628), (-0.2286, -0.6313, -0.075), (-0.2786, -0.6313, -0.075), (-0.2286, -0.6523, -0.03194), (-0.2786, -0.6523, -0.03194), (-0.2286, -0.7165, -0.075), (-0.2786, -0.7165, -0.075), (-0.2286, -0.7165, -0.06251), (-0.2786, -0.7165, -0.06251), (-0.2286, 0.3069, 0.025), (-0.2786, 0.3069, 0.025), (-0.2286, 0.35, 0.025), (-0.2786, 0.35, 0.025), (-0.2286, 0.35, 0.03972), (-0.2786, 0.35, 0.03972), (-0.2286, -0.3167, 0.05381), (-0.2786, -0.3167, 0.05381), (-0.2286, -0.3167, 0.025), (-0.2786, -0.3167, 0.025), (-0.2286, -0.3598, 0.025), (-0.2786, -0.3598, 0.025), (-0.2286, -0.3598, 0.04025), (-0.2786, -0.3598, 0.04025), (-0.2286, 0.3237, 0.1019), (-0.2286, 0.3668, 0.08633), (0.2851, 0.7422, -0.04606), (0.2851, 0.7316, -0.06873), (-0.2849, 0.7422, -0.04606), (-0.2849, 0.6788, -0.01646), (-0.2849, 0.7316, -0.06873), (0.2851, 0.6788, -0.01646), (0.2851, 0.6682, -0.0391), (-0.2849, 0.6682, -0.0391), (0.2851, 0.6534, -0.004576), (0.2851, 0.6428, -0.02722), (-0.2849, 0.6534, -0.004576), (-0.2849, 0.5899, 0.02499), (-0.2849, 0.6428, -0.02722), (0.2851, 0.5899, 0.02499), (0.2851, 0.5794, 0.00227), (-0.2849, 0.5794, 0.00227), (0.2851, 0.5643, 0.03665), (0.2851, 0.554, 0.01387), (-0.2849, 0.5643, 0.03665), (-0.2849, 0.5, 0.06495), (-0.2849, 0.554, 0.01387), (0.2851, 0.5, 0.06495), (0.2851, 0.4902, 0.04195), (-0.2849, 0.4902, 0.04194), (0.2851, 0.4741, 0.07586), (0.2851, 0.4645, 0.05275), (-0.2849, 0.4741, 0.07586), (-0.2849, 0.4085, 0.1016), (-0.2849, 0.4645, 0.05275), (0.2851, 0.4085, 0.1016), (0.2851, 0.3998, 0.07817), (-0.2849, 0.3998, 0.07817), (0.2851, 0.382, 0.1113), (0.2851, 0.3737, 0.08769), (-0.2849, 0.382, 0.1113), (-0.2849, 0.3149, 0.1332), (-0.2849, 0.3737, 0.08769), (0.2851, 0.3149, 0.1332), (0.2851, 0.3077, 0.1093), (-0.2849, 0.3077, 0.1093), (0.2851, 0.2878, 0.1411), (0.2851, 0.2811, 0.117), (-0.2849, 0.2878, 0.1411), (-0.2849, 0.2192, 0.1581), (-0.2849, 0.2811, 0.117), (0.2851, 0.2192, 0.1581), (0.2851, 0.2139, 0.1337), (-0.2849, 0.2139, 0.1337), (0.2851, 0.1914, 0.1638), (0.2851, 0.1867, 0.1393), (-0.2849, 0.1914, 0.1638), (-0.2849, 0.1215, 0.1748), (-0.2849, 0.1868, 0.1393), (0.2851, 0.1215, 0.1748), (0.2851, 0.1184, 0.15), (-0.2849, 0.1184, 0.15), (0.2851, 0.09331, 0.1779), (0.2851, 0.09095, 0.153), (-0.2849, 0.09331, 0.1779), (-0.2849, 0.02257, 0.1821), (-0.2849, 0.09095, 0.153), (0.2851, 0.02257, 0.1821), (0.2851, 0.02199, 0.1571), (-0.2849, 0.02199, 0.1571), (0.2851, -0.005791, 0.1823), (0.2851, -0.005643, 0.1573), (-0.2849, -0.005791, 0.1823), (-0.2849, -0.07661, 0.1794), (-0.2849, -0.005643, 0.1573), (0.2851, -0.07661, 0.1794), (0.2851, -0.07467, 0.1545), (-0.2849, -0.07467, 0.1545), (0.2851, -0.1048, 0.1768), (0.2851, -0.1022, 0.1519), (-0.2849, -0.1048, 0.1768), (-0.2849, -0.175, 0.1669), (-0.2849, -0.1022, 0.1519), (0.2851, -0.175, 0.1669), (0.2851, -0.1706, 0.1423), (-0.2849, -0.1706, 0.1422), (0.2851, -0.2028, 0.1617), (0.2851, -0.1979, 0.1371), (-0.2849, -0.2028, 0.1617), (-0.2849, -0.2717, 0.1455), (-0.2849, -0.1979, 0.1371), (0.2851, -0.2717, 0.1455), (0.2851, -0.2653, 0.1213), (-0.2849, -0.2653, 0.1213), (0.2851, -0.2989, 0.138), (0.2851, -0.292, 0.114), (-0.2849, -0.2989, 0.138), (-0.2849, -0.3662, 0.1167), (-0.2849, -0.292, 0.114), (0.2851, -0.3662, 0.1167), (0.2851, -0.3581, 0.09304), (-0.2849, -0.3581, 0.09304), (0.2851, -0.3928, 0.1073), (0.2851, -0.3844, 0.08383), (-0.2849, -0.3928, 0.1073), (-0.2849, -0.4586, 0.08211), (-0.2849, -0.3844, 0.08383), (0.2851, -0.4586, 0.08211), (0.2851, -0.4493, 0.05893), (-0.2849, -0.4493, 0.05893), (0.2851, -0.4847, 0.07141), (0.2851, -0.475, 0.04834), (-0.2849, -0.4847, 0.07141), (-0.2849, -0.5492, 0.04344), (-0.2849, -0.475, 0.04834), (0.2851, -0.5492, 0.04344), (0.2851, -0.539, 0.02061), (-0.2849, -0.539, 0.02061), (0.2851, -0.5748, 0.03189), (0.2851, -0.5644, 0.009135), (-0.2849, -0.5748, 0.03189), (-0.2849, -0.6384, 0.002449), (-0.2849, -0.5644, 0.009135), (0.2851, -0.6384, 0.002449), (0.2851, -0.6278, -0.0202), (-0.2849, -0.6278, -0.0202), (0.2851, -0.6638, -0.009429), (0.2851, -0.6532, -0.03207), (-0.2849, -0.6638, -0.009429), (-0.2849, -0.7271, -0.03905), (-0.2849, -0.6532, -0.03207), (0.2851, -0.7271, -0.03905), (0.2851, -0.7166, -0.06172), (-0.2849, -0.7166, -0.06172)], [], [(2, 3, 5, 4), (6, 7, 3, 2), (4, 6, 2), (7, 5, 3), (4, 5, 9, 8), (10, 11, 7, 6), (8, 10, 6, 4), (11, 9, 5, 7), (8, 9, 13, 12), (14, 15, 11, 10), (12, 14, 10, 8), (15, 13, 9, 11), (17, 16, 61, 62), (12, 61, 80, 14), (15, 19, 17, 62, 13), (12, 13, 62, 61), (16, 17, 21, 20), (22, 23, 19, 79), (20, 22, 79, 16), (23, 21, 17, 19), (20, 21, 25, 24), (26, 27, 23, 22), (24, 26, 22, 20), (27, 25, 21, 23), (24, 25, 29, 28), (30, 31, 27, 26), (28, 30, 26, 24), (31, 29, 25, 27), (28, 29, 33, 32), (34, 35, 31, 30), (32, 34, 30, 28), (35, 33, 29, 31), (32, 33, 37, 36), (38, 39, 35, 34), (36, 38, 34, 32), (39, 37, 33, 35), (39, 40, 74, 68, 37), (67, 18, 38, 36), (36, 37, 68, 67), (73, 74, 42, 41), (43, 44, 40, 1), (41, 43, 1, 73), (44, 42, 74, 40), (41, 42, 46, 45), (47, 48, 44, 43), (45, 47, 43, 41), (48, 46, 42, 44), (45, 46, 50, 49), (51, 52, 48, 47), (49, 51, 47, 45), (52, 50, 46, 48), (49, 50, 54, 53), (55, 56, 52, 51), (53, 55, 51, 49), (56, 54, 50, 52), (53, 54, 56, 55), (78, 73, 1, 83), (17, 16, 57, 58), (58, 57, 59, 60), (60, 59, 61, 62), (14, 80, 79, 19, 15), (58, 60, 62, 17), (59, 57, 64, 65), (61, 66, 82, 80), (61, 59, 65, 66), (57, 16, 63, 64), (68, 67, 69, 70), (70, 69, 71, 72), (72, 71, 73, 74), (70, 72, 74, 68), (71, 69, 76, 77), (73, 71, 77, 78), (69, 67, 75, 76), (67, 75, 0, 18), (79, 80, 82, 81), (1, 18, 0, 83), (63, 16, 79, 81), (18, 1, 40, 39, 38), (85, 87, 88, 86), (89, 85, 86, 90), (87, 85, 89), (90, 86, 88), (87, 91, 92, 88), (93, 89, 90, 94), (91, 87, 89, 93), (94, 90, 88, 92), (91, 95, 96, 92), (97, 93, 94, 98), (95, 91, 93, 97), (98, 94, 92, 96), (100, 145, 144, 99), (95, 97, 155, 144), (98, 96, 145, 100, 102), (95, 144, 145, 96), (99, 103, 104, 100), (105, 154, 102, 106), (103, 99, 154, 105), (106, 102, 100, 104), (103, 107, 108, 104), (109, 105, 106, 110), (107, 103, 105, 109), (110, 106, 104, 108), (107, 111, 112, 108), (113, 109, 110, 114), (111, 107, 109, 113), (114, 110, 108, 112), (111, 115, 116, 112), (117, 113, 114, 118), (115, 111, 113, 117), (118, 114, 112, 116), (115, 119, 120, 116), (121, 117, 118, 122), (119, 115, 117, 121), (122, 118, 116, 120), (122, 120, 147, 153, 123), (146, 119, 121, 101), (119, 146, 147, 120), (152, 124, 125, 153), (126, 84, 123, 127), (124, 152, 84, 126), (127, 123, 153, 125), (124, 128, 129, 125), (130, 126, 127, 131), (128, 124, 126, 130), (131, 127, 125, 129), (128, 132, 133, 129), (134, 130, 131, 135), (132, 128, 130, 134), (135, 131, 129, 133), (132, 136, 137, 133), (138, 134, 135, 139), (136, 132, 134, 138), (139, 135, 133, 137), (136, 138, 139, 137), (78, 83, 84, 152), (100, 141, 140, 99), (141, 143, 142, 140), (143, 145, 144, 142), (97, 98, 102, 154, 155), (141, 100, 145, 143), (142, 65, 64, 140), (144, 155, 82, 66), (144, 66, 65, 142), (140, 64, 63, 99), (147, 149, 148, 146), (149, 151, 150, 148), (151, 153, 152, 150), (149, 147, 153, 151), (150, 77, 76, 148), (152, 78, 77, 150), (148, 76, 75, 146), (146, 101, 0, 75), (154, 81, 82, 155), (84, 83, 0, 101), (63, 81, 154, 99), (101, 121, 122, 123, 84), (161, 159, 163, 162), (160, 163, 159, 158), (162, 163, 160, 157), (156, 158, 159, 161), (157, 160, 158, 156), (157, 156, 161, 162), (169, 167, 171, 170), (168, 171, 167, 166), (170, 171, 168, 165), (164, 166, 167, 169), (165, 168, 166, 164), (165, 164, 169, 170), (177, 175, 179, 178), (176, 179, 175, 174), (178, 179, 176, 173), (172, 174, 175, 177), (173, 176, 174, 172), (173, 172, 177, 178), (185, 183, 187, 186), (184, 187, 183, 182), (186, 187, 184, 181), (180, 182, 183, 185), (181, 184, 182, 180), (181, 180, 185, 186), (193, 191, 195, 194), (192, 195, 191, 190), (194, 195, 192, 189), (188, 190, 191, 193), (189, 192, 190, 188), (189, 188, 193, 194), (201, 199, 203, 202), (200, 203, 199, 198), (202, 203, 200, 197), (196, 198, 199, 201), (197, 200, 198, 196), (197, 196, 201, 202), (209, 207, 211, 210), (208, 211, 207, 206), (210, 211, 208, 205), (204, 206, 207, 209), (205, 208, 206, 204), (205, 204, 209, 210), (217, 215, 219, 218), (216, 219, 215, 214), (218, 219, 216, 213), (212, 214, 215, 217), (213, 216, 214, 212), (213, 212, 217, 218), (225, 223, 227, 226), (224, 227, 223, 222), (226, 227, 224, 221), (220, 222, 223, 225), (221, 224, 222, 220), (221, 220, 225, 226), (233, 231, 235, 234), (232, 235, 231, 230), (234, 235, 232, 229), (228, 230, 231, 233), (229, 232, 230, 228), (229, 228, 233, 234), (241, 239, 243, 242), (240, 243, 239, 238), (242, 243, 240, 237), (236, 238, 239, 241), (237, 240, 238, 236), (237, 236, 241, 242), (249, 247, 251, 250), (248, 251, 247, 246), (250, 251, 248, 245), (244, 246, 247, 249), (245, 248, 246, 244), (245, 244, 249, 250), (257, 255, 259, 258), (256, 259, 255, 254), (258, 259, 256, 253), (252, 254, 255, 257), (253, 256, 254, 252), (253, 252, 257, 258), (265, 263, 267, 266), (264, 267, 263, 262), (266, 267, 264, 261), (260, 262, 263, 265), (261, 264, 262, 260), (261, 260, 265, 266), (273, 271, 275, 274), (272, 275, 271, 270), (274, 275, 272, 269), (268, 270, 271, 273), (269, 272, 270, 268), (269, 268, 273, 274), (281, 279, 283, 282), (280, 283, 279, 278), (282, 283, 280, 277), (276, 278, 279, 281), (277, 280, 278, 276), (277, 276, 281, 282)])
_uv = me_bridge1.uv_layers.new(name='UVMap')
_uv.uv.foreach_set('vector', [0.2855, 0.7771, 0.2855, 0.7771, 0.2855, 0.7771, 0.2855, 0.7771, 0.2855, 0.7771, 0.2855, 0.7771, 0.2855, 0.7771, 0.2855, 0.7771, 0.2855, 0.7771, 0.2855, 0.7771, 0.2855, 0.7771, 0.2855, 0.7771, 0.2855, 0.7771, 0.2855, 0.7771, 0.2855, 0.7771, 0.2855, 0.7771, 0.2855, 0.7771, 0.2855, 0.7771, 0.2855, 0.7771, 0.2855, 0.7771, 0.2855, 0.7771, 0.2855, 0.7771, 0.2855, 0.7771, 0.2855, 0.7771, 0.2855, 0.7771, 0.2855, 0.7771, 0.2855, 0.7771, 0.2855, 0.7771, 0.2855, 0.7771, 0.2855, 0.7771, 0.2855, 0.7771, 0.2855, 0.7771, 0.2855, 0.7771, 0.2855, 0.7771, 0.2855, 0.7771, 0.2855, 0.7771, 0.2855, 0.7771, 0.2855, 0.7771, 0.2855, 0.7771, 0.2855, 0.7771, 0.2855, 0.7771, 0.2855, 0.7771, 0.2855, 0.7771, 0.2855, 0.7771, 0.2855, 0.7771, 0.2855, 0.7771, 0.2855, 0.7771, 0.2855, 0.7771, 0.2855, 0.7771, 0.2855, 0.7771, 0.2855, 0.7771, 0.2855, 0.7771, 0.2855, 0.7771, 0.2855, 0.7771, 0.2855, 0.7771, 0.2855, 0.7771, 0.2855, 0.7771, 0.2855, 0.7771, 0.2855, 0.7771, 0.2855, 0.7771, 0.2855, 0.7771, 0.2855, 0.7771, 0.2855, 0.7771, 0.2855, 0.7771, 0.2855, 0.7771, 0.2855, 0.7771, 0.2855, 0.7771, 0.2855, 0.7771, 0.2855, 0.7771, 0.2855, 0.7771, 0.2855, 0.7771, 0.2855, 0.7771, 0.2855, 0.7771, 0.2855, 0.7771, 0.2855, 0.7771, 0.2855, 0.7771, 0.2855, 0.7771, 0.2855, 0.7771, 0.2855, 0.7771, 0.2855, 0.7771, 0.2855, 0.7771, 0.2855, 0.7771, 0.2855, 0.7771, 0.2855, 0.7771, 0.2855, 0.7771, 0.2855, 0.7771, 0.2855, 0.7771, 0.2855, 0.7771, 0.2855, 0.7771, 0.2855, 0.7771, 0.2855, 0.7771, 0.2855, 0.7771, 0.2855, 0.7771, 0.2855, 0.7771, 0.2855, 0.7771, 0.2855, 0.7771, 0.2855, 0.7771, 0.2855, 0.7771, 0.2855, 0.7771, 0.2855, 0.7771, 0.2855, 0.7771, 0.2855, 0.7771, 0.2855, 0.7771, 0.2855, 0.7771, 0.2855, 0.7771, 0.2855, 0.7771, 0.2855, 0.7771, 0.2855, 0.7771, 0.2855, 0.7771, 0.2855, 0.7771, 0.2855, 0.7771, 0.2855, 0.7771, 0.2855, 0.7771, 0.2855, 0.7771, 0.2855, 0.7771, 0.2855, 0.7771, 0.2855, 0.7771, 0.2855, 0.7771, 0.2855, 0.7771, 0.2855, 0.7771, 0.2855, 0.7771, 0.2855, 0.7771, 0.2855, 0.7771, 0.2855, 0.7771, 0.2855, 0.7771, 0.2855, 0.7771, 0.2855, 0.7771, 0.2855, 0.7771, 0.2855, 0.7771, 0.2855, 0.7771, 0.2855, 0.7771, 0.2855, 0.7771, 0.2855, 0.7771, 0.2855, 0.7771, 0.2855, 0.7771, 0.2855, 0.7771, 0.2855, 0.7771, 0.2855, 0.7771, 0.2855, 0.7771, 0.2855, 0.7771, 0.2855, 0.7771, 0.2855, 0.7771, 0.2855, 0.7771, 0.2855, 0.7771, 0.2855, 0.7771, 0.2855, 0.7771, 0.2855, 0.7771, 0.2855, 0.7771, 0.2855, 0.7771, 0.2855, 0.7771, 0.2855, 0.7771, 0.2855, 0.7771, 0.2855, 0.7771, 0.2855, 0.7771, 0.2855, 0.7771, 0.2855, 0.7771, 0.2855, 0.7771, 0.2855, 0.7771, 0.2855, 0.7771, 0.2855, 0.7771, 0.2855, 0.7771, 0.2855, 0.7771, 0.2855, 0.7771, 0.2855, 0.7771, 0.2855, 0.7771, 0.2855, 0.7771, 0.2855, 0.7771, 0.2855, 0.7771, 0.2855, 0.7771, 0.2855, 0.7771, 0.2855, 0.7771, 0.2855, 0.7771, 0.2855, 0.7771, 0.2855, 0.7771, 0.2855, 0.7771, 0.2855, 0.7771, 0.2855, 0.7771, 0.2855, 0.7771, 0.2855, 0.7771, 0.2855, 0.7771, 0.2855, 0.7771, 0.2855, 0.7771, 0.2855, 0.7771, 0.2855, 0.7771, 0.2855, 0.7771, 0.2855, 0.7771, 0.2855, 0.7771, 0.2855, 0.7771, 0.2855, 0.7771, 0.2855, 0.7771, 0.2855, 0.7771, 0.2855, 0.7771, 0.2855, 0.7771, 0.2855, 0.7771, 0.2855, 0.7771, 0.2855, 0.7771, 0.2855, 0.7771, 0.2855, 0.7771, 0.2855, 0.7771, 0.2855, 0.7771, 0.2855, 0.7771, 0.2855, 0.7771, 0.2855, 0.7771, 0.2855, 0.7771, 0.2855, 0.7771, 0.2855, 0.7771, 0.2855, 0.7771, 0.2855, 0.7771, 0.2855, 0.7771, 0.2855, 0.7771, 0.2855, 0.7771, 0.2855, 0.7771, 0.2855, 0.7771, 0.2855, 0.7771, 0.2855, 0.7771, 0.2855, 0.7771, 0.2855, 0.7771, 0.2855, 0.7771, 0.2855, 0.7771, 0.2855, 0.7771, 0.2855, 0.7771, 0.2855, 0.7771, 0.2855, 0.7771, 0.2855, 0.7771, 0.2855, 0.7771, 0.2855, 0.7771, 0.2855, 0.7771, 0.2855, 0.7771, 0.2855, 0.7771, 0.2855, 0.7771, 0.2855, 0.7771, 0.2855, 0.7771, 0.2855, 0.7771, 0.2855, 0.7771, 0.2855, 0.7771, 0.2855, 0.7771, 0.2855, 0.7771, 0.2855, 0.7771, 0.2855, 0.7771, 0.2855, 0.7771, 0.2855, 0.7771, 0.2855, 0.7771, 0.2855, 0.7771, 0.2855, 0.7771, 0.2855, 0.7771, 0.2855, 0.7771, 0.2855, 0.7771, 0.2855, 0.7771, 0.2855, 0.7771, 0.2855, 0.7771, 0.2855, 0.7771, 0.2855, 0.7771, 0.2855, 0.7771, 0.2855, 0.7771, 0.2855, 0.7771, 0.2855, 0.7771, 0.2855, 0.7771, 0.2855, 0.7771, 0.2855, 0.7771, 0.2855, 0.7771, 0.2855, 0.7771, 0.2855, 0.7771, 0.2855, 0.7771, 0.2855, 0.7771, 0.2855, 0.7771, 0.2855, 0.7771, 0.2855, 0.7771, 0.2855, 0.7771, 0.2855, 0.7771, 0.2855, 0.7771, 0.2855, 0.7771, 0.2855, 0.7771, 0.2855, 0.7771, 0.2855, 0.7771, 0.2855, 0.7771, 0.2855, 0.7771, 0.2855, 0.7771, 0.2855, 0.7771, 0.2855, 0.7771, 0.2855, 0.7771, 0.2855, 0.7771, 0.2855, 0.7771, 0.2855, 0.7771, 0.2855, 0.7771, 0.2855, 0.7771, 0.2855, 0.7771, 0.2855, 0.7771, 0.2855, 0.7771, 0.2855, 0.7771, 0.2855, 0.7771, 0.2855, 0.7771, 0.2855, 0.7771, 0.2855, 0.7771, 0.2855, 0.7771, 0.2855, 0.7771, 0.2855, 0.7771, 0.2855, 0.7771, 0.2855, 0.7771, 0.2855, 0.7771, 0.2855, 0.7771, 0.2855, 0.7771, 0.2855, 0.7771, 0.2855, 0.7771, 0.2855, 0.7771, 0.2855, 0.7771, 0.2855, 0.7771, 0.2855, 0.7771, 0.2855, 0.7771, 0.2855, 0.7771, 0.2855, 0.7771, 0.2855, 0.7771, 0.2855, 0.7771, 0.2855, 0.7771, 0.2855, 0.7771, 0.2855, 0.7771, 0.2855, 0.7771, 0.2855, 0.7771, 0.2855, 0.7771, 0.2855, 0.7771, 0.2855, 0.7771, 0.2855, 0.7771, 0.2855, 0.7771, 0.2855, 0.7771, 0.2855, 0.7771, 0.2855, 0.7771, 0.2855, 0.7771, 0.2855, 0.7771, 0.2855, 0.7771, 0.2855, 0.7771, 0.2855, 0.7771, 0.2855, 0.7771, 0.2855, 0.7771, 0.2855, 0.7771, 0.2855, 0.7771, 0.2855, 0.7771, 0.2855, 0.7771, 0.2855, 0.7771, 0.2855, 0.7771, 0.2855, 0.7771, 0.2855, 0.7771, 0.2855, 0.7771, 0.2855, 0.7771, 0.2855, 0.7771, 0.2855, 0.7771, 0.2855, 0.7771, 0.2855, 0.7771, 0.2855, 0.7771, 0.2855, 0.7771, 0.2855, 0.7771, 0.2855, 0.7771, 0.2855, 0.7771, 0.2855, 0.7771, 0.2855, 0.7771, 0.2855, 0.7771, 0.2855, 0.7771, 0.2855, 0.7771, 0.2855, 0.7771, 0.2855, 0.7771, 0.2855, 0.7771, 0.2855, 0.7771, 0.2855, 0.7771, 0.2855, 0.7771, 0.2855, 0.7771, 0.2855, 0.7771, 0.2855, 0.7771, 0.2855, 0.7771, 0.2855, 0.7771, 0.2855, 0.7771, 0.2855, 0.7771, 0.2855, 0.7771, 0.2855, 0.7771, 0.2855, 0.7771, 0.2855, 0.7771, 0.2855, 0.7771, 0.2855, 0.7771, 0.2855, 0.7771, 0.2855, 0.7771, 0.2855, 0.7771, 0.2855, 0.7771, 0.2855, 0.7771, 0.2855, 0.7771, 0.2855, 0.7771, 0.2855, 0.7771, 0.2855, 0.7771, 0.2855, 0.7771, 0.2855, 0.7771, 0.2855, 0.7771, 0.2855, 0.7771, 0.2855, 0.7771, 0.2855, 0.7771, 0.2855, 0.7771, 0.2855, 0.7771, 0.2855, 0.7771, 0.2855, 0.7771, 0.2855, 0.7771, 0.2855, 0.7771, 0.2855, 0.7771, 0.2855, 0.7771, 0.2855, 0.7771, 0.2855, 0.7771, 0.2855, 0.7771, 0.2855, 0.7771, 0.2855, 0.7771, 0.2855, 0.7771, 0.2855, 0.7771, 0.2855, 0.7771, 0.2855, 0.7771, 0.2855, 0.7771, 0.2855, 0.7771, 0.2855, 0.7771, 0.2855, 0.7771, 0.2855, 0.7771, 0.2855, 0.7771, 0.2855, 0.7771, 0.2855, 0.7771, 0.2855, 0.7771, 0.2855, 0.7771, 0.2855, 0.7771, 0.2855, 0.7771, 0.2855, 0.7771, 0.2855, 0.7771, 0.2855, 0.7771, 0.2855, 0.7771, 0.2855, 0.7771, 0.2855, 0.7771, 0.2855, 0.7771, 0.2855, 0.7771, 0.2855, 0.7771, 0.2855, 0.7771, 0.2855, 0.7771, 0.2855, 0.7771, 0.2855, 0.7771, 0.2855, 0.7771, 0.2855, 0.7771, 0.2855, 0.7771, 0.2855, 0.7771, 0.2855, 0.7771, 0.2855, 0.7771, 0.2855, 0.7771, 0.2855, 0.7771, 0.2855, 0.7771, 0.2855, 0.7771, 0.2855, 0.7771, 0.2855, 0.7771, 0.2855, 0.7771, 0.2855, 0.7771, 0.2855, 0.7771, 0.2855, 0.7771, 0.2855, 0.7771, 0.2855, 0.7771, 0.2855, 0.7771, 0.2855, 0.7771, 0.2855, 0.7771, 0.2855, 0.7771, 0.2855, 0.7771, 0.2855, 0.7771, 0.2855, 0.7771, 0.2855, 0.7771, 0.2855, 0.7771, 0.2855, 0.7771, 0.2855, 0.7771, 0.2855, 0.7771, 0.2855, 0.7771, 0.2855, 0.7771, 0.2855, 0.7771, 0.2855, 0.7771, 0.2855, 0.7771, 0.2855, 0.7771, 0.2855, 0.7771, 0.2855, 0.7771, 0.2855, 0.7771, 0.2855, 0.7771, 0.2855, 0.7771, 0.2855, 0.7771, 0.2855, 0.7771, 0.2855, 0.7771, 0.2855, 0.7771, 0.2855, 0.7771, 0.2855, 0.7771, 0.2855, 0.7771, 0.2855, 0.7771, 0.2855, 0.7771, 0.2855, 0.7771, 0.2855, 0.7771, 0.2855, 0.7771, 0.2855, 0.7771, 0.2855, 0.7771, 0.2855, 0.7771, 0.2855, 0.7771, 0.2855, 0.7771, 0.2855, 0.7771, 0.2855, 0.7771, 0.2855, 0.7771, 0.2855, 0.7771, 0.2855, 0.7771, 0.2855, 0.7771, 0.2855, 0.7771, 0.2855, 0.7771, 0.2855, 0.7771, 0.2855, 0.7771, 0.2855, 0.7771, 0.2855, 0.7771, 0.2855, 0.7771, 0.2855, 0.7771, 0.2855, 0.7771, 0.2855, 0.7771, 0.2855, 0.7771, 0.2855, 0.7771, 0.2855, 0.7771, 0.2855, 0.7771, 0.2855, 0.7771, 0.2855, 0.7771, 0.2855, 0.7771, 0.2855, 0.7771, 0.2855, 0.7771, 0.2855, 0.7771, 0.2855, 0.7771, 0.2855, 0.7771, 0.2855, 0.7771, 0.2855, 0.7771, 0.2855, 0.7771, 0.2855, 0.7771, 0.2855, 0.7771, 0.2855, 0.7771, 0.2855, 0.7771, 0.2855, 0.7771, 0.2855, 0.7771, 0.2855, 0.7771, 0.2855, 0.7771, 0.2855, 0.7771, 0.2855, 0.7771, 0.2855, 0.7771, 0.2855, 0.7771, 0.2855, 0.7771, 0.2855, 0.7771, 0.2855, 0.7771, 0.2855, 0.7771, 0.2855, 0.7771, 0.2855, 0.7771, 0.2855, 0.7771, 0.2855, 0.7771, 0.2855, 0.7771, 0.2855, 0.7771, 0.2855, 0.7771, 0.2855, 0.7771, 0.2855, 0.7771, 0.2855, 0.7771, 0.2855, 0.7771, 0.2855, 0.7771, 0.2855, 0.7771, 0.2855, 0.7771, 0.2855, 0.7771, 0.2855, 0.7771, 0.2855, 0.7771, 0.2855, 0.7771, 0.2855, 0.7771, 0.2855, 0.7771, 0.2855, 0.7771, 0.2855, 0.7771, 0.2855, 0.7771, 0.2855, 0.7771, 0.2855, 0.7771, 0.2855, 0.7771, 0.2855, 0.7771, 0.2855, 0.7771, 0.2855, 0.7771, 0.2855, 0.7771, 0.2855, 0.7771, 0.2855, 0.7771, 0.2855, 0.7771, 0.2855, 0.7771, 0.2855, 0.7771, 0.2855, 0.7771, 0.2855, 0.7771, 0.2855, 0.7771, 0.2855, 0.7771, 0.2855, 0.7771, 0.2855, 0.7771, 0.2855, 0.7771, 0.2855, 0.7771, 0.2855, 0.7771, 0.2855, 0.7771, 0.2855, 0.7771, 0.2855, 0.7771, 0.2855, 0.7771, 0.2855, 0.7771, 0.2855, 0.7771, 0.2855, 0.7771, 0.2855, 0.7771, 0.2855, 0.7771, 0.2855, 0.7771, 0.2855, 0.7771, 0.2855, 0.7771, 0.2855, 0.7771, 0.2855, 0.7771, 0.2855, 0.7771, 0.2855, 0.7771, 0.2855, 0.7771, 0.2855, 0.7771, 0.2855, 0.7771, 0.2855, 0.7771, 0.2855, 0.7771, 0.2855, 0.7771, 0.2855, 0.7771, 0.2855, 0.7771, 0.2855, 0.7771, 0.2855, 0.7771, 0.2855, 0.7771, 0.2855, 0.7771, 0.2855, 0.7771, 0.2855, 0.7771, 0.2855, 0.7771, 0.2855, 0.7771, 0.2855, 0.7771, 0.2855, 0.7771, 0.2855, 0.7771, 0.2855, 0.7771, 0.2855, 0.7771, 0.2855, 0.7771, 0.2855, 0.7771, 0.2855, 0.7771, 0.2855, 0.7771, 0.2855, 0.7771, 0.2855, 0.7771, 0.2855, 0.7771, 0.2855, 0.7771, 0.2855, 0.7771, 0.2855, 0.7771, 0.2845, 0.838, 0.2845, 0.838, 0.2845, 0.838, 0.2845, 0.838, 0.2845, 0.838, 0.2845, 0.838, 0.2845, 0.838, 0.2845, 0.838, 0.2845, 0.838, 0.2845, 0.838, 0.2845, 0.838, 0.2845, 0.838, 0.2845, 0.838, 0.2845, 0.838, 0.2845, 0.838, 0.2845, 0.838, 0.2845, 0.838, 0.2845, 0.838, 0.2845, 0.838, 0.2845, 0.838, 0.2845, 0.838, 0.2845, 0.838, 0.2845, 0.838, 0.2845, 0.838, 0.2845, 0.838, 0.2845, 0.838, 0.2845, 0.838, 0.2845, 0.838, 0.2845, 0.838, 0.2845, 0.838, 0.2845, 0.838, 0.2845, 0.838, 0.2845, 0.838, 0.2845, 0.838, 0.2845, 0.838, 0.2845, 0.838, 0.2845, 0.838, 0.2845, 0.838, 0.2845, 0.838, 0.2845, 0.838, 0.2845, 0.838, 0.2845, 0.838, 0.2845, 0.838, 0.2845, 0.838, 0.2845, 0.838, 0.2845, 0.838, 0.2845, 0.838, 0.2845, 0.838, 0.2845, 0.838, 0.2845, 0.838, 0.2845, 0.838, 0.2845, 0.838, 0.2845, 0.838, 0.2845, 0.838, 0.2845, 0.838, 0.2845, 0.838, 0.2845, 0.838, 0.2845, 0.838, 0.2845, 0.838, 0.2845, 0.838, 0.2845, 0.838, 0.2845, 0.838, 0.2845, 0.838, 0.2845, 0.838, 0.2845, 0.838, 0.2845, 0.838, 0.2845, 0.838, 0.2845, 0.838, 0.2845, 0.838, 0.2845, 0.838, 0.2845, 0.838, 0.2845, 0.838, 0.2845, 0.838, 0.2845, 0.838, 0.2845, 0.838, 0.2845, 0.838, 0.2845, 0.838, 0.2845, 0.838, 0.2845, 0.838, 0.2845, 0.838, 0.2845, 0.838, 0.2845, 0.838, 0.2845, 0.838, 0.2845, 0.838, 0.2845, 0.838, 0.2845, 0.838, 0.2845, 0.838, 0.2845, 0.838, 0.2845, 0.838, 0.2845, 0.838, 0.2845, 0.838, 0.2845, 0.838, 0.2845, 0.838, 0.2845, 0.838, 0.2845, 0.838, 0.2845, 0.838, 0.2845, 0.838, 0.2845, 0.838, 0.2845, 0.838, 0.2845, 0.838, 0.2845, 0.838, 0.2845, 0.838, 0.2845, 0.838, 0.2845, 0.838, 0.2845, 0.838, 0.2845, 0.838, 0.2845, 0.838, 0.2845, 0.838, 0.2845, 0.838, 0.2845, 0.838, 0.2845, 0.838, 0.2845, 0.838, 0.2845, 0.838, 0.2845, 0.838, 0.2845, 0.838, 0.2845, 0.838, 0.2845, 0.838, 0.2845, 0.838, 0.2845, 0.838, 0.2845, 0.838, 0.2845, 0.838, 0.2845, 0.838, 0.2845, 0.838, 0.2845, 0.838, 0.2845, 0.838, 0.2845, 0.838, 0.2845, 0.838, 0.2845, 0.838, 0.2845, 0.838, 0.2845, 0.838, 0.2845, 0.838, 0.2845, 0.838, 0.2845, 0.838, 0.2845, 0.838, 0.2845, 0.838, 0.2845, 0.838, 0.2845, 0.838, 0.2845, 0.838, 0.2845, 0.838, 0.2845, 0.838, 0.2845, 0.838, 0.2845, 0.838, 0.2845, 0.838, 0.2845, 0.838, 0.2845, 0.838, 0.2845, 0.838, 0.2845, 0.838, 0.2845, 0.838, 0.2845, 0.838, 0.2845, 0.838, 0.2845, 0.838, 0.2845, 0.838, 0.2845, 0.838, 0.2845, 0.838, 0.2845, 0.838, 0.2845, 0.838, 0.2845, 0.838, 0.2845, 0.838, 0.2845, 0.838, 0.2845, 0.838, 0.2845, 0.838, 0.2845, 0.838, 0.2845, 0.838, 0.2845, 0.838, 0.2845, 0.838, 0.2845, 0.838, 0.2845, 0.838, 0.2845, 0.838, 0.2845, 0.838, 0.2845, 0.838, 0.2845, 0.838, 0.2845, 0.838, 0.2845, 0.838, 0.2845, 0.838, 0.2845, 0.838, 0.2845, 0.838, 0.2845, 0.838, 0.2845, 0.838, 0.2845, 0.838, 0.2845, 0.838, 0.2845, 0.838, 0.2845, 0.838, 0.2845, 0.838, 0.2845, 0.838, 0.2845, 0.838, 0.2845, 0.838, 0.2845, 0.838, 0.2845, 0.838, 0.2845, 0.838, 0.2845, 0.838, 0.2845, 0.838, 0.2845, 0.838, 0.2845, 0.838, 0.2845, 0.838, 0.2845, 0.838, 0.2845, 0.838, 0.2845, 0.838, 0.2845, 0.838, 0.2845, 0.838, 0.2845, 0.838, 0.2845, 0.838, 0.2845, 0.838, 0.2845, 0.838, 0.2845, 0.838, 0.2845, 0.838, 0.2845, 0.838, 0.2845, 0.838, 0.2845, 0.838, 0.2845, 0.838, 0.2845, 0.838, 0.2845, 0.838, 0.2845, 0.838, 0.2845, 0.838, 0.2845, 0.838, 0.2845, 0.838, 0.2845, 0.838, 0.2845, 0.838, 0.2845, 0.838, 0.2845, 0.838, 0.2845, 0.838, 0.2845, 0.838, 0.2845, 0.838, 0.2845, 0.838, 0.2845, 0.838, 0.2845, 0.838, 0.2845, 0.838, 0.2845, 0.838, 0.2845, 0.838, 0.2845, 0.838, 0.2845, 0.838, 0.2845, 0.838, 0.2845, 0.838, 0.2845, 0.838, 0.2845, 0.838, 0.2845, 0.838, 0.2845, 0.838, 0.2845, 0.838, 0.2845, 0.838, 0.2845, 0.838, 0.2845, 0.838, 0.2845, 0.838, 0.2845, 0.838, 0.2845, 0.838, 0.2845, 0.838, 0.2845, 0.838, 0.2845, 0.838, 0.2845, 0.838, 0.2845, 0.838, 0.2845, 0.838, 0.2845, 0.838, 0.2845, 0.838, 0.2845, 0.838, 0.2845, 0.838, 0.2845, 0.838, 0.2845, 0.838, 0.2845, 0.838, 0.2845, 0.838, 0.2845, 0.838, 0.2845, 0.838, 0.2845, 0.838, 0.2845, 0.838, 0.2845, 0.838, 0.2845, 0.838, 0.2845, 0.838, 0.2845, 0.838, 0.2845, 0.838, 0.2845, 0.838, 0.2845, 0.838, 0.2845, 0.838, 0.2845, 0.838, 0.2845, 0.838, 0.2845, 0.838, 0.2845, 0.838, 0.2845, 0.838, 0.2845, 0.838, 0.2845, 0.838, 0.2845, 0.838, 0.2845, 0.838, 0.2845, 0.838, 0.2845, 0.838, 0.2845, 0.838, 0.2845, 0.838, 0.2845, 0.838, 0.2845, 0.838, 0.2845, 0.838, 0.2845, 0.838, 0.2845, 0.838, 0.2845, 0.838, 0.2845, 0.838, 0.2845, 0.838, 0.2845, 0.838, 0.2845, 0.838, 0.2845, 0.838, 0.2845, 0.838, 0.2845, 0.838, 0.2845, 0.838, 0.2845, 0.838, 0.2845, 0.838, 0.2845, 0.838, 0.2845, 0.838, 0.2845, 0.838, 0.2845, 0.838, 0.2845, 0.838, 0.2845, 0.838, 0.2845, 0.838, 0.2845, 0.838, 0.2845, 0.838, 0.2845, 0.838, 0.2845, 0.838, 0.2845, 0.838, 0.2845, 0.838, 0.2845, 0.838, 0.2845, 0.838, 0.2845, 0.838, 0.2845, 0.838, 0.2845, 0.838, 0.2845, 0.838, 0.2845, 0.838, 0.2845, 0.838, 0.2845, 0.838, 0.2845, 0.838, 0.2845, 0.838, 0.2845, 0.838, 0.2845, 0.838, 0.2845, 0.838, 0.2845, 0.838, 0.2845, 0.838, 0.2845, 0.838, 0.2845, 0.838, 0.2845, 0.838, 0.2845, 0.838, 0.2845, 0.838, 0.2845, 0.838, 0.2845, 0.838, 0.2845, 0.838, 0.2845, 0.838, 0.2845, 0.838, 0.2845, 0.838, 0.2845, 0.838, 0.2845, 0.838, 0.2845, 0.838, 0.2845, 0.838, 0.2845, 0.838, 0.2845, 0.838, 0.2845, 0.838, 0.2845, 0.838, 0.2845, 0.838, 0.2845, 0.838, 0.2845, 0.838, 0.2845, 0.838, 0.2845, 0.838, 0.2845, 0.838, 0.2845, 0.838, 0.2845, 0.838, 0.2845, 0.838, 0.2845, 0.838, 0.2845, 0.838, 0.2845, 0.838, 0.2845, 0.838, 0.2845, 0.838, 0.2845, 0.838, 0.2845, 0.838, 0.2845, 0.838, 0.2845, 0.838, 0.2845, 0.838, 0.2845, 0.838, 0.2845, 0.838, 0.2845, 0.838, 0.2845, 0.838, 0.2845, 0.838, 0.2845, 0.838, 0.2845, 0.838, 0.2845, 0.838, 0.2845, 0.838, 0.2845, 0.838, 0.2845, 0.838, 0.2845, 0.838, 0.2845, 0.838, 0.2845, 0.838, 0.2845, 0.838, 0.2845, 0.838, 0.2845, 0.838, 0.2845, 0.838, 0.2845, 0.838])
me_bridge1.materials.append(mat_colorpalette)
me_bridge1.update()
me_cube_056 = bpy.data.meshes.new('Cube.056')
me_cube_056.from_pydata([(0.4, 0.01107, 0.1424), (0.4, 0.009285, 0.1174), (0.4, 0.1507, 0.1324), (0.4, 0.1489, 0.1074), (-0.4, 0.1507, 0.1324), (-0.4, 0.01107, 0.1424), (-0.4, 0.009285, 0.1174), (-0.4, 0.1489, 0.1074), (0.4, 0.1794, 0.1256), (0.4, 0.1727, 0.1015), (0.4, 0.3142, 0.08785), (0.4, 0.3075, 0.06378), (-0.4, 0.3142, 0.08785), (-0.4, 0.1794, 0.1256), (-0.4, 0.1727, 0.1015), (-0.4, 0.3075, 0.06378), (0.4, 0.3399, 0.07713), (0.4, 0.3304, 0.05397), (0.4, 0.4696, 0.02437), (0.4, 0.4601, 0.001213), (-0.4, 0.4696, 0.02437), (-0.4, 0.3399, 0.07713), (-0.4, 0.3304, 0.05397), (-0.4, 0.4601, 0.001213), (0.4, -0.01107, 0.1424), (0.4, -0.009285, 0.1174), (0.4, -0.1507, 0.1324), (0.4, -0.1489, 0.1074), (-0.4, -0.1507, 0.1324), (-0.4, -0.01107, 0.1424), (-0.4, -0.009285, 0.1174), (-0.4, -0.1489, 0.1074), (0.4, -0.1794, 0.1256), (0.4, -0.1727, 0.1015), (0.4, -0.3142, 0.08785), (0.4, -0.3075, 0.06378), (-0.4, -0.3142, 0.08785), (-0.4, -0.1794, 0.1256), (-0.4, -0.1727, 0.1015), (-0.4, -0.3075, 0.06378), (0.4, -0.3399, 0.07713), (0.4, -0.3304, 0.05397), (0.4, -0.4696, 0.02437), (0.4, -0.4601, 0.001213), (-0.4, -0.4696, 0.02437), (-0.4, -0.3399, 0.07713), (-0.4, -0.3304, 0.05397), (-0.4, -0.4601, 0.001213)], [], [(3, 2, 0, 1), (7, 6, 5, 4), (3, 7, 4, 2), (0, 5, 6, 1), (1, 6, 7, 3), (2, 4, 5, 0), (11, 10, 8, 9), (15, 14, 13, 12), (11, 15, 12, 10), (8, 13, 14, 9), (9, 14, 15, 11), (10, 12, 13, 8), (19, 18, 16, 17), (23, 22, 21, 20), (19, 23, 20, 18), (16, 21, 22, 17), (17, 22, 23, 19), (18, 20, 21, 16), (27, 25, 24, 26), (31, 28, 29, 30), (27, 26, 28, 31), (24, 25, 30, 29), (25, 27, 31, 30), (26, 24, 29, 28), (35, 33, 32, 34), (39, 36, 37, 38), (35, 34, 36, 39), (32, 33, 38, 37), (33, 35, 39, 38), (34, 32, 37, 36), (43, 41, 40, 42), (47, 44, 45, 46), (43, 42, 44, 47), (40, 41, 46, 45), (41, 43, 47, 46), (42, 40, 45, 44)])
_uv = me_cube_056.uv_layers.new(name='UVMap')
_uv.uv.foreach_set('vector', [0.2727, 0.7695, 0.2927, 0.7695, 0.2927, 0.7895, 0.2727, 0.7895, 0.2727, 0.7695, 0.2927, 0.7695, 0.2927, 0.7895, 0.2727, 0.7895, 0.2727, 0.7695, 0.2927, 0.7695, 0.2927, 0.7895, 0.2727, 0.7895, 0.2727, 0.7695, 0.2927, 0.7695, 0.2927, 0.7895, 0.2727, 0.7895, 0.2727, 0.7695, 0.2927, 0.7695, 0.2927, 0.7895, 0.2727, 0.7895, 0.2727, 0.7695, 0.2927, 0.7695, 0.2927, 0.7895, 0.2727, 0.7895, 0.2727, 0.7695, 0.2927, 0.7695, 0.2927, 0.7895, 0.2727, 0.7895, 0.2727, 0.7695, 0.2927, 0.7695, 0.2927, 0.7895, 0.2727, 0.7895, 0.2727, 0.7695, 0.2927, 0.7695, 0.2927, 0.7895, 0.2727, 0.7895, 0.2727, 0.7695, 0.2927, 0.7695, 0.2927, 0.7895, 0.2727, 0.7895, 0.2727, 0.7695, 0.2927, 0.7695, 0.2927, 0.7895, 0.2727, 0.7895, 0.2727, 0.7695, 0.2927, 0.7695, 0.2927, 0.7895, 0.2727, 0.7895, 0.2727, 0.7695, 0.2927, 0.7695, 0.2927, 0.7895, 0.2727, 0.7895, 0.2727, 0.7695, 0.2927, 0.7695, 0.2927, 0.7895, 0.2727, 0.7895, 0.2727, 0.7695, 0.2927, 0.7695, 0.2927, 0.7895, 0.2727, 0.7895, 0.2727, 0.7695, 0.2927, 0.7695, 0.2927, 0.7895, 0.2727, 0.7895, 0.2727, 0.7695, 0.2927, 0.7695, 0.2927, 0.7895, 0.2727, 0.7895, 0.2727, 0.7695, 0.2927, 0.7695, 0.2927, 0.7895, 0.2727, 0.7895, 0.2727, 0.7695, 0.2727, 0.7895, 0.2927, 0.7895, 0.2927, 0.7695, 0.2727, 0.7695, 0.2727, 0.7895, 0.2927, 0.7895, 0.2927, 0.7695, 0.2727, 0.7695, 0.2727, 0.7895, 0.2927, 0.7895, 0.2927, 0.7695, 0.2727, 0.7695, 0.2727, 0.7895, 0.2927, 0.7895, 0.2927, 0.7695, 0.2727, 0.7695, 0.2727, 0.7895, 0.2927, 0.7895, 0.2927, 0.7695, 0.2727, 0.7695, 0.2727, 0.7895, 0.2927, 0.7895, 0.2927, 0.7695, 0.2727, 0.7695, 0.2727, 0.7895, 0.2927, 0.7895, 0.2927, 0.7695, 0.2727, 0.7695, 0.2727, 0.7895, 0.2927, 0.7895, 0.2927, 0.7695, 0.2727, 0.7695, 0.2727, 0.7895, 0.2927, 0.7895, 0.2927, 0.7695, 0.2727, 0.7695, 0.2727, 0.7895, 0.2927, 0.7895, 0.2927, 0.7695, 0.2727, 0.7695, 0.2727, 0.7895, 0.2927, 0.7895, 0.2927, 0.7695, 0.2727, 0.7695, 0.2727, 0.7895, 0.2927, 0.7895, 0.2927, 0.7695, 0.2727, 0.7695, 0.2727, 0.7895, 0.2927, 0.7895, 0.2927, 0.7695, 0.2727, 0.7695, 0.2727, 0.7895, 0.2927, 0.7895, 0.2927, 0.7695, 0.2727, 0.7695, 0.2727, 0.7895, 0.2927, 0.7895, 0.2927, 0.7695, 0.2727, 0.7695, 0.2727, 0.7895, 0.2927, 0.7895, 0.2927, 0.7695, 0.2727, 0.7695, 0.2727, 0.7895, 0.2927, 0.7895, 0.2927, 0.7695, 0.2727, 0.7695, 0.2727, 0.7895, 0.2927, 0.7895, 0.2927, 0.7695])
me_cube_056.materials.append(mat_colorpalette)
me_cube_056.use_mirror_vertex_groups = False
me_cube_056.update()
me_cube_055 = bpy.data.meshes.new('Cube.055')
me_cube_055.from_pydata([(0.4, 0.01626, 0.1436), (0.4, 0.01529, 0.1186), (0.4, 0.2816, 0.103), (0.4, 0.2749, 0.0789), (-0.4, 0.2816, 0.103), (-0.4, 0.01626, 0.1436), (-0.4, 0.01529, 0.1186), (-0.4, 0.2749, 0.0789), (-0.4, 0.18, 0.1043), (-0.4, 0.1836, 0.1291), (0.4, 0.18, 0.1043), (0.4, 0.1836, 0.1291), (-0.4, 0.1107, 0.1144), (-0.4, 0.1143, 0.1392), (0.4, 0.1107, 0.1144), (0.4, 0.1143, 0.1392), (0.4, 0.4692, 0.02078), (0.4, 0.4576, -0.001354), (-0.4, 0.4692, 0.02078), (-0.4, 0.4072, 0.05331), (-0.4, 0.4576, -0.001354), (0.4, 0.4072, 0.05331), (0.4, 0.3956, 0.03118), (-0.4, 0.3956, 0.03118), (0.4, 0.08621, 0.1409), (0.4, 0.08524, 0.1159), (-0.4, 0.08621, 0.1409), (-0.4, 0.08524, 0.1159), (-0.4, 0.2074, 0.09767), (-0.4, 0.2141, 0.1218), (0.4, 0.2074, 0.09767), (0.4, 0.2141, 0.1218), (0.4, 0.3785, 0.06829), (0.4, 0.3699, 0.04482), (-0.4, 0.3785, 0.06829), (-0.4, 0.3699, 0.04482), (-0.4, 0.3041, 0.06887), (-0.4, 0.3127, 0.09235), (0.4, 0.3041, 0.06887), (0.4, 0.3127, 0.09235), (0.4, -0.01626, 0.1436), (0.4, -0.01529, 0.1186), (0.4, -0.2816, 0.103), (0.4, -0.2749, 0.0789), (-0.4, -0.2816, 0.103), (-0.4, -0.01626, 0.1436), (-0.4, -0.01529, 0.1186), (-0.4, -0.2749, 0.0789), (-0.4, -0.18, 0.1043), (-0.4, -0.1836, 0.1291), (0.4, -0.18, 0.1043), (0.4, -0.1836, 0.1291), (-0.4, -0.1107, 0.1144), (-0.4, -0.1143, 0.1392), (0.4, -0.1107, 0.1144), (0.4, -0.1143, 0.1392), (0.4, -0.4692, 0.02078), (0.4, -0.4576, -0.001354), (-0.4, -0.4692, 0.02078), (-0.4, -0.4072, 0.05331), (-0.4, -0.4576, -0.001354), (0.4, -0.4072, 0.05331), (0.4, -0.3956, 0.03118), (-0.4, -0.3956, 0.03118), (0.4, -0.08621, 0.1409), (0.4, -0.08524, 0.1159), (-0.4, -0.08621, 0.1409), (-0.4, -0.08524, 0.1159), (-0.4, -0.2074, 0.09767), (-0.4, -0.2141, 0.1218), (0.4, -0.2074, 0.09767), (0.4, -0.2141, 0.1218), (0.4, -0.3785, 0.06829), (0.4, -0.3699, 0.04482), (-0.4, -0.3785, 0.06829), (-0.4, -0.3699, 0.04482), (-0.4, -0.3041, 0.06887), (-0.4, -0.3127, 0.09235), (0.4, -0.3041, 0.06887), (0.4, -0.3127, 0.09235)], [], [(25, 24, 0, 1), (27, 6, 5, 26), (35, 36, 37, 34), (0, 5, 6, 1), (7, 28, 29, 4), (24, 26, 5, 0), (14, 12, 8, 10), (10, 11, 15, 14), (8, 12, 13, 9), (11, 9, 13, 15), (15, 13, 12, 14), (30, 28, 7, 3), (17, 20, 18, 16), (21, 19, 23, 22), (22, 23, 20, 17), (16, 18, 19, 21), (20, 23, 19, 18), (17, 16, 21, 22), (2, 4, 29, 31), (1, 6, 27, 25), (3, 2, 31, 30), (31, 29, 28, 30), (38, 36, 35, 33), (32, 34, 37, 39), (33, 32, 39, 38), (39, 37, 36, 38), (65, 41, 40, 64), (67, 66, 45, 46), (75, 74, 77, 76), (40, 41, 46, 45), (47, 44, 69, 68), (64, 40, 45, 66), (54, 50, 48, 52), (50, 54, 55, 51), (48, 49, 53, 52), (51, 55, 53, 49), (55, 54, 52, 53), (70, 43, 47, 68), (57, 56, 58, 60), (61, 62, 63, 59), (62, 57, 60, 63), (56, 61, 59, 58), (60, 58, 59, 63), (57, 62, 61, 56), (42, 71, 69, 44), (41, 65, 67, 46), (43, 70, 71, 42), (71, 70, 68, 69), (78, 73, 75, 76), (72, 79, 77, 74), (73, 78, 79, 72), (79, 78, 76, 77), (74, 75, 73, 72), (44, 47, 43, 42), (51, 49, 48, 50), (64, 66, 67, 65), (34, 32, 33, 35), (4, 2, 3, 7), (11, 10, 8, 9), (24, 25, 27, 26)])
_uv = me_cube_055.uv_layers.new(name='UVMap')
_uv.uv.foreach_set('vector', [0.2727, 0.7795, 0.2927, 0.7795, 0.2927, 0.7895, 0.2727, 0.7895, 0.2827, 0.7695, 0.2927, 0.7695, 0.2927, 0.7895, 0.2827, 0.7895, 0.2827, 0.7695, 0.2927, 0.7695, 0.2927, 0.7895, 0.2827, 0.7895, 0.2727, 0.7695, 0.2927, 0.7695, 0.2927, 0.7895, 0.2727, 0.7895, 0.2827, 0.7695, 0.2927, 0.7695, 0.2927, 0.7895, 0.2827, 0.7895, 0.2727, 0.7795, 0.2927, 0.7795, 0.2927, 0.7895, 0.2727, 0.7895, 0.2727, 0.7695, 0.2927, 0.7695, 0.2927, 0.7795, 0.2727, 0.7795, 0.2727, 0.7795, 0.2927, 0.7795, 0.2927, 0.7895, 0.2727, 0.7895, 0.2827, 0.7695, 0.2927, 0.7695, 0.2927, 0.7895, 0.2827, 0.7895, 0.2727, 0.7795, 0.2927, 0.7795, 0.2927, 0.7895, 0.2727, 0.7895, 0.2727, 0.7695, 0.2927, 0.7695, 0.2927, 0.7895, 0.2727, 0.7895, 0.2727, 0.7695, 0.2927, 0.7695, 0.2927, 0.7795, 0.2727, 0.7795, 0.2727, 0.7695, 0.2927, 0.7695, 0.2927, 0.7895, 0.2727, 0.7895, 0.2727, 0.7695, 0.2927, 0.7695, 0.2927, 0.7895, 0.2727, 0.7895, 0.2727, 0.7795, 0.2927, 0.7795, 0.2927, 0.7895, 0.2727, 0.7895, 0.2727, 0.7695, 0.2927, 0.7695, 0.2927, 0.7795, 0.2727, 0.7795, 0.2727, 0.7695, 0.2827, 0.7695, 0.2827, 0.7895, 0.2727, 0.7895, 0.2727, 0.7695, 0.2927, 0.7695, 0.2927, 0.7795, 0.2727, 0.7795, 0.2727, 0.7795, 0.2927, 0.7795, 0.2927, 0.7895, 0.2727, 0.7895, 0.2727, 0.7695, 0.2927, 0.7695, 0.2927, 0.7795, 0.2727, 0.7795, 0.2727, 0.7795, 0.2927, 0.7795, 0.2927, 0.7895, 0.2727, 0.7895, 0.2727, 0.7695, 0.2927, 0.7695, 0.2927, 0.7895, 0.2727, 0.7895, 0.2727, 0.7695, 0.2927, 0.7695, 0.2927, 0.7795, 0.2727, 0.7795, 0.2727, 0.7795, 0.2927, 0.7795, 0.2927, 0.7895, 0.2727, 0.7895, 0.2727, 0.7795, 0.2927, 0.7795, 0.2927, 0.7895, 0.2727, 0.7895, 0.2727, 0.7695, 0.2927, 0.7695, 0.2927, 0.7895, 0.2727, 0.7895, 0.2727, 0.7795, 0.2727, 0.7895, 0.2927, 0.7895, 0.2927, 0.7795, 0.2827, 0.7695, 0.2827, 0.7895, 0.2927, 0.7895, 0.2927, 0.7695, 0.2827, 0.7695, 0.2827, 0.7895, 0.2927, 0.7895, 0.2927, 0.7695, 0.2727, 0.7695, 0.2727, 0.7895, 0.2927, 0.7895, 0.2927, 0.7695, 0.2827, 0.7695, 0.2827, 0.7895, 0.2927, 0.7895, 0.2927, 0.7695, 0.2727, 0.7795, 0.2727, 0.7895, 0.2927, 0.7895, 0.2927, 0.7795, 0.2727, 0.7695, 0.2727, 0.7795, 0.2927, 0.7795, 0.2927, 0.7695, 0.2727, 0.7795, 0.2727, 0.7895, 0.2927, 0.7895, 0.2927, 0.7795, 0.2827, 0.7695, 0.2827, 0.7895, 0.2927, 0.7895, 0.2927, 0.7695, 0.2727, 0.7795, 0.2727, 0.7895, 0.2927, 0.7895, 0.2927, 0.7795, 0.2727, 0.7695, 0.2727, 0.7895, 0.2927, 0.7895, 0.2927, 0.7695, 0.2727, 0.7695, 0.2727, 0.7795, 0.2927, 0.7795, 0.2927, 0.7695, 0.2727, 0.7695, 0.2727, 0.7895, 0.2927, 0.7895, 0.2927, 0.7695, 0.2727, 0.7695, 0.2727, 0.7895, 0.2927, 0.7895, 0.2927, 0.7695, 0.2727, 0.7795, 0.2727, 0.7895, 0.2927, 0.7895, 0.2927, 0.7795, 0.2727, 0.7695, 0.2727, 0.7795, 0.2927, 0.7795, 0.2927, 0.7695, 0.2727, 0.7695, 0.2727, 0.7895, 0.2827, 0.7895, 0.2827, 0.7695, 0.2727, 0.7695, 0.2727, 0.7795, 0.2927, 0.7795, 0.2927, 0.7695, 0.2727, 0.7795, 0.2727, 0.7895, 0.2927, 0.7895, 0.2927, 0.7795, 0.2727, 0.7695, 0.2727, 0.7795, 0.2927, 0.7795, 0.2927, 0.7695, 0.2727, 0.7795, 0.2727, 0.7895, 0.2927, 0.7895, 0.2927, 0.7795, 0.2727, 0.7695, 0.2727, 0.7895, 0.2927, 0.7895, 0.2927, 0.7695, 0.2727, 0.7695, 0.2727, 0.7795, 0.2927, 0.7795, 0.2927, 0.7695, 0.2727, 0.7795, 0.2727, 0.7895, 0.2927, 0.7895, 0.2927, 0.7795, 0.2727, 0.7795, 0.2727, 0.7895, 0.2927, 0.7895, 0.2927, 0.7795, 0.2727, 0.7695, 0.2727, 0.7895, 0.2927, 0.7895, 0.2927, 0.7695, 0.2827, 0.7895, 0.2827, 0.7695, 0.2727, 0.7795, 0.2927, 0.7795, 0.2827, 0.7895, 0.2827, 0.7695, 0.2727, 0.7795, 0.2927, 0.7795, 0.2727, 0.7795, 0.2927, 0.7795, 0.2827, 0.7695, 0.2727, 0.7795, 0.2927, 0.7795, 0.2827, 0.7895, 0.2927, 0.7795, 0.2727, 0.7795, 0.2827, 0.7895, 0.2927, 0.7795, 0.2727, 0.7795, 0.2827, 0.7695, 0.2827, 0.7895, 0.2927, 0.7795, 0.2727, 0.7795, 0.2827, 0.7695, 0.2727, 0.7795, 0.2727, 0.7795, 0.2827, 0.7695, 0.2927, 0.7795, 0.2927, 0.7795, 0.2727, 0.7795, 0.2927, 0.7795, 0.2827, 0.7895])
me_cube_055.materials.append(mat_colorpalette)
me_cube_055.use_mirror_vertex_groups = False
me_cube_055.update()
me_bridge1_base = bpy.data.meshes.new('bridge1-base')
me_bridge1_base.from_pydata([(2.384e-07, -0.3316, 0.1012), (0.2286, -0.3747, 0.08763), (0.2286, 0.731, -0.06995), (0.2786, 0.731, -0.06995), (0.2286, 0.6153, -0.075), (0.2786, 0.6153, -0.075), (0.2286, 0.6357, -0.02499), (0.2786, 0.6357, -0.02499), (0.2286, 0.5147, -0.02566), (0.2786, 0.5147, -0.02566), (0.2286, 0.5334, 0.02064), (0.2786, 0.5334, 0.02064), (0.2286, 0.4116, 0.0175), (0.2786, 0.4116, 0.0175), (0.2286, 0.4278, 0.06445), (0.2786, 0.4278, 0.06445), (0.2286, 0.3069, 0.05525), (0.2786, 0.3069, 0.05525), (0.2286, -0.3316, 0.1012), (0.2786, 0.3197, 0.1032), (0.2286, 0.1978, 0.08482), (0.2786, 0.1978, 0.08482), (0.2286, 0.2065, 0.1339), (0.2786, 0.2065, 0.1339), (0.2286, 0.08547, 0.1015), (0.2786, 0.08547, 0.1015), (0.2286, 0.08928, 0.1514), (0.2786, 0.08928, 0.1514), (0.2286, -0.02853, 0.1044), (0.2786, -0.02853, 0.1044), (0.2286, -0.02981, 0.1543), (0.2786, -0.02981, 0.1543), (0.2286, -0.142, 0.09569), (0.2786, -0.142, 0.09569), (0.2286, -0.1482, 0.1453), (0.2786, -0.1482, 0.1453), (0.2286, -0.2529, 0.07391), (0.2786, -0.2529, 0.07391), (0.2286, -0.2637, 0.1225), (0.2786, -0.2637, 0.1225), (0.2786, -0.3745, 0.08771), (0.2286, -0.4622, -0.0005066), (0.2786, -0.4622, -0.0005066), (0.2286, -0.4799, 0.04593), (0.2786, -0.4799, 0.04593), (0.2286, -0.5512, -0.04013), (0.2786, -0.5512, -0.04013), (0.2286, -0.5711, 0.005628), (0.2786, -0.5711, 0.005628), (0.2286, -0.6313, -0.075), (0.2786, -0.6313, -0.075), (0.2286, -0.6523, -0.03194), (0.2786, -0.6523, -0.03194), (0.2286, -0.7165, -0.075), (0.2786, -0.7165, -0.075), (0.2286, -0.7165, -0.06251), (0.2786, -0.7165, -0.06251), (0.2286, 0.3069, 0.025), (0.2786, 0.3069, 0.025), (0.2286, 0.35, 0.025), (0.2786, 0.35, 0.025), (0.2286, 0.35, 0.03972), (0.2786, 0.35, 0.03972), (2.384e-07, 0.3069, 0.05525), (2.384e-07, 0.3069, 0.025), (2.384e-07, 0.35, 0.025), (2.384e-07, 0.35, 0.03972), (0.2286, -0.3167, 0.05381), (0.2786, -0.3167, 0.05381), (0.2286, -0.3167, 0.025), (0.2786, -0.3167, 0.025), (0.2286, -0.3598, 0.025), (0.2786, -0.3598, 0.025), (0.2286, -0.3598, 0.04025), (0.2786, -0.3598, 0.04025), (2.384e-07, -0.3167, 0.05381), (2.384e-07, -0.3167, 0.025), (2.384e-07, -0.3598, 0.025), (2.384e-07, -0.3598, 0.04025), (0.2286, 0.3237, 0.1019), (0.2286, 0.3668, 0.08633), (2.384e-07, 0.3237, 0.1019), (2.384e-07, 0.3668, 0.08633), (2.384e-07, -0.3747, 0.08763)], [], [(2, 3, 5, 4), (6, 7, 3, 2), (4, 6, 2), (7, 5, 3), (4, 5, 9, 8), (10, 11, 7, 6), (8, 10, 6, 4), (11, 9, 5, 7), (8, 9, 13, 12), (14, 15, 11, 10), (12, 14, 10, 8), (15, 13, 9, 11), (17, 16, 61, 62), (12, 61, 80, 14), (15, 19, 17, 62, 13), (12, 13, 62, 61), (16, 17, 21, 20), (22, 23, 19, 79), (20, 22, 79, 16), (23, 21, 17, 19), (20, 21, 25, 24), (26, 27, 23, 22), (24, 26, 22, 20), (27, 25, 21, 23), (24, 25, 29, 28), (30, 31, 27, 26), (28, 30, 26, 24), (31, 29, 25, 27), (28, 29, 33, 32), (34, 35, 31, 30), (32, 34, 30, 28), (35, 33, 29, 31), (32, 33, 37, 36), (38, 39, 35, 34), (36, 38, 34, 32), (39, 37, 33, 35), (39, 40, 74, 68, 37), (67, 18, 38, 36), (36, 37, 68, 67), (73, 74, 42, 41), (43, 44, 40, 1), (41, 43, 1, 73), (44, 42, 74, 40), (41, 42, 46, 45), (47, 48, 44, 43), (45, 47, 43, 41), (48, 46, 42, 44), (45, 46, 50, 49), (51, 52, 48, 47), (49, 51, 47, 45), (52, 50, 46, 48), (49, 50, 54, 53), (55, 56, 52, 51), (53, 55, 51, 49), (56, 54, 50, 52), (53, 54, 56, 55), (78, 73, 1, 83), (17, 16, 57, 58), (58, 57, 59, 60), (60, 59, 61, 62), (14, 80, 79, 19, 15), (58, 60, 62, 17), (59, 57, 64, 65), (61, 66, 82, 80), (61, 59, 65, 66), (57, 16, 63, 64), (68, 67, 69, 70), (70, 69, 71, 72), (72, 71, 73, 74), (70, 72, 74, 68), (71, 69, 76, 77), (73, 71, 77, 78), (69, 67, 75, 76), (67, 75, 0, 18), (79, 80, 82, 81), (1, 18, 0, 83), (63, 16, 79, 81), (18, 1, 40, 39, 38)])
_uv = me_bridge1_base.uv_layers.new(name='UVMap')
_uv.uv.foreach_set('vector', [0.2855, 0.7771, 0.2855, 0.7771, 0.2855, 0.7771, 0.2855, 0.7771, 0.2855, 0.7771, 0.2855, 0.7771, 0.2855, 0.7771, 0.2855, 0.7771, 0.2855, 0.7771, 0.2855, 0.7771, 0.2855, 0.7771, 0.2855, 0.7771, 0.2855, 0.7771, 0.2855, 0.7771, 0.2855, 0.7771, 0.2855, 0.7771, 0.2855, 0.7771, 0.2855, 0.7771, 0.2855, 0.7771, 0.2855, 0.7771, 0.2855, 0.7771, 0.2855, 0.7771, 0.2855, 0.7771, 0.2855, 0.7771, 0.2855, 0.7771, 0.2855, 0.7771, 0.2855, 0.7771, 0.2855, 0.7771, 0.2855, 0.7771, 0.2855, 0.7771, 0.2855, 0.7771, 0.2855, 0.7771, 0.2855, 0.7771, 0.2855, 0.7771, 0.2855, 0.7771, 0.2855, 0.7771, 0.2855, 0.7771, 0.2855, 0.7771, 0.2855, 0.7771, 0.2855, 0.7771, 0.2855, 0.7771, 0.2855, 0.7771, 0.2855, 0.7771, 0.2855, 0.7771, 0.2855, 0.7771, 0.2855, 0.7771, 0.2855, 0.7771, 0.2855, 0.7771, 0.2855, 0.7771, 0.2855, 0.7771, 0.2855, 0.7771, 0.2855, 0.7771, 0.2855, 0.7771, 0.2855, 0.7771, 0.2855, 0.7771, 0.2855, 0.7771, 0.2855, 0.7771, 0.2855, 0.7771, 0.2855, 0.7771, 0.2855, 0.7771, 0.2855, 0.7771, 0.2855, 0.7771, 0.2855, 0.7771, 0.2855, 0.7771, 0.2855, 0.7771, 0.2855, 0.7771, 0.2855, 0.7771, 0.2855, 0.7771, 0.2855, 0.7771, 0.2855, 0.7771, 0.2855, 0.7771, 0.2855, 0.7771, 0.2855, 0.7771, 0.2855, 0.7771, 0.2855, 0.7771, 0.2855, 0.7771, 0.2855, 0.7771, 0.2855, 0.7771, 0.2855, 0.7771, 0.2855, 0.7771, 0.2855, 0.7771, 0.2855, 0.7771, 0.2855, 0.7771, 0.2855, 0.7771, 0.2855, 0.7771, 0.2855, 0.7771, 0.2855, 0.7771, 0.2855, 0.7771, 0.2855, 0.7771, 0.2855, 0.7771, 0.2855, 0.7771, 0.2855, 0.7771, 0.2855, 0.7771, 0.2855, 0.7771, 0.2855, 0.7771, 0.2855, 0.7771, 0.2855, 0.7771, 0.2855, 0.7771, 0.2855, 0.7771, 0.2855, 0.7771, 0.2855, 0.7771, 0.2855, 0.7771, 0.2855, 0.7771, 0.2855, 0.7771, 0.2855, 0.7771, 0.2855, 0.7771, 0.2855, 0.7771, 0.2855, 0.7771, 0.2855, 0.7771, 0.2855, 0.7771, 0.2855, 0.7771, 0.2855, 0.7771, 0.2855, 0.7771, 0.2855, 0.7771, 0.2855, 0.7771, 0.2855, 0.7771, 0.2855, 0.7771, 0.2855, 0.7771, 0.2855, 0.7771, 0.2855, 0.7771, 0.2855, 0.7771, 0.2855, 0.7771, 0.2855, 0.7771, 0.2855, 0.7771, 0.2855, 0.7771, 0.2855, 0.7771, 0.2855, 0.7771, 0.2855, 0.7771, 0.2855, 0.7771, 0.2855, 0.7771, 0.2855, 0.7771, 0.2855, 0.7771, 0.2855, 0.7771, 0.2855, 0.7771, 0.2855, 0.7771, 0.2855, 0.7771, 0.2855, 0.7771, 0.2855, 0.7771, 0.2855, 0.7771, 0.2855, 0.7771, 0.2855, 0.7771, 0.2855, 0.7771, 0.2855, 0.7771, 0.2855, 0.7771, 0.2855, 0.7771, 0.2855, 0.7771, 0.2855, 0.7771, 0.2855, 0.7771, 0.2855, 0.7771, 0.2855, 0.7771, 0.2855, 0.7771, 0.2855, 0.7771, 0.2855, 0.7771, 0.2855, 0.7771, 0.2855, 0.7771, 0.2855, 0.7771, 0.2855, 0.7771, 0.2855, 0.7771, 0.2855, 0.7771, 0.2855, 0.7771, 0.2855, 0.7771, 0.2855, 0.7771, 0.2855, 0.7771, 0.2855, 0.7771, 0.2855, 0.7771, 0.2855, 0.7771, 0.2855, 0.7771, 0.2855, 0.7771, 0.2855, 0.7771, 0.2855, 0.7771, 0.2855, 0.7771, 0.2855, 0.7771, 0.2855, 0.7771, 0.2855, 0.7771, 0.2855, 0.7771, 0.2855, 0.7771, 0.2855, 0.7771, 0.2855, 0.7771, 0.2855, 0.7771, 0.2855, 0.7771, 0.2855, 0.7771, 0.2855, 0.7771, 0.2855, 0.7771, 0.2855, 0.7771, 0.2855, 0.7771, 0.2855, 0.7771, 0.2855, 0.7771, 0.2855, 0.7771, 0.2855, 0.7771, 0.2855, 0.7771, 0.2855, 0.7771, 0.2855, 0.7771, 0.2855, 0.7771, 0.2855, 0.7771, 0.2855, 0.7771, 0.2855, 0.7771, 0.2855, 0.7771, 0.2855, 0.7771, 0.2855, 0.7771, 0.2855, 0.7771, 0.2855, 0.7771, 0.2855, 0.7771, 0.2855, 0.7771, 0.2855, 0.7771, 0.2855, 0.7771, 0.2855, 0.7771, 0.2855, 0.7771, 0.2855, 0.7771, 0.2855, 0.7771, 0.2855, 0.7771, 0.2855, 0.7771, 0.2855, 0.7771, 0.2855, 0.7771, 0.2855, 0.7771, 0.2855, 0.7771, 0.2855, 0.7771, 0.2855, 0.7771, 0.2855, 0.7771, 0.2855, 0.7771, 0.2855, 0.7771, 0.2855, 0.7771, 0.2855, 0.7771, 0.2855, 0.7771, 0.2855, 0.7771, 0.2855, 0.7771, 0.2855, 0.7771, 0.2855, 0.7771, 0.2855, 0.7771, 0.2855, 0.7771, 0.2855, 0.7771, 0.2855, 0.7771, 0.2855, 0.7771, 0.2855, 0.7771, 0.2855, 0.7771, 0.2855, 0.7771, 0.2855, 0.7771, 0.2855, 0.7771, 0.2855, 0.7771, 0.2855, 0.7771, 0.2855, 0.7771, 0.2855, 0.7771, 0.2855, 0.7771, 0.2855, 0.7771, 0.2855, 0.7771, 0.2855, 0.7771, 0.2855, 0.7771, 0.2855, 0.7771, 0.2855, 0.7771, 0.2855, 0.7771, 0.2855, 0.7771, 0.2855, 0.7771, 0.2855, 0.7771, 0.2855, 0.7771, 0.2855, 0.7771, 0.2855, 0.7771, 0.2855, 0.7771, 0.2855, 0.7771, 0.2855, 0.7771, 0.2855, 0.7771, 0.2855, 0.7771, 0.2855, 0.7771, 0.2855, 0.7771, 0.2855, 0.7771, 0.2855, 0.7771, 0.2855, 0.7771, 0.2855, 0.7771, 0.2855, 0.7771, 0.2855, 0.7771, 0.2855, 0.7771, 0.2855, 0.7771, 0.2855, 0.7771, 0.2855, 0.7771, 0.2855, 0.7771, 0.2855, 0.7771, 0.2855, 0.7771, 0.2855, 0.7771, 0.2855, 0.7771, 0.2855, 0.7771, 0.2855, 0.7771, 0.2855, 0.7771, 0.2855, 0.7771, 0.2855, 0.7771, 0.2855, 0.7771, 0.2855, 0.7771, 0.2855, 0.7771, 0.2855, 0.7771, 0.2855, 0.7771, 0.2855, 0.7771, 0.2855, 0.7771, 0.2855, 0.7771, 0.2855, 0.7771, 0.2855, 0.7771, 0.2855, 0.7771, 0.2855, 0.7771, 0.2855, 0.7771, 0.2855, 0.7771, 0.2855, 0.7771, 0.2855, 0.7771, 0.2855, 0.7771, 0.2855, 0.7771, 0.2855, 0.7771, 0.2855, 0.7771, 0.2855, 0.7771, 0.2855, 0.7771, 0.2855, 0.7771, 0.2855, 0.7771, 0.2855, 0.7771, 0.2855, 0.7771, 0.2855, 0.7771, 0.2855, 0.7771, 0.2855, 0.7771, 0.2855, 0.7771, 0.2855, 0.7771, 0.2855, 0.7771])
me_bridge1_base.materials.append(mat_colorpalette)
me_bridge1_base.update()
me_bridge1_plank = bpy.data.meshes.new('bridge1-plank')
me_bridge1_plank.from_pydata([(-0.035, 0.2851, 0.0125), (-0.035, 0.2851, -0.0125), (-0.035, -0.2849, 0.0125), (0.035, -0.2849, 0.0125), (-0.035, -0.2849, -0.0125), (0.035, 0.2851, 0.0125), (0.035, 0.2851, -0.0125), (0.035, -0.2849, -0.0125)], [], [(5, 3, 7, 6), (4, 7, 3, 2), (6, 7, 4, 1), (0, 2, 3, 5), (1, 4, 2, 0), (1, 0, 5, 6)])
_uv = me_bridge1_plank.uv_layers.new(name='UVMap')
_uv.uv.foreach_set('vector', [0.2845, 0.838, 0.2845, 0.838, 0.2845, 0.838, 0.2845, 0.838, 0.2845, 0.838, 0.2845, 0.838, 0.2845, 0.838, 0.2845, 0.838, 0.2845, 0.838, 0.2845, 0.838, 0.2845, 0.838, 0.2845, 0.838, 0.2845, 0.838, 0.2845, 0.838, 0.2845, 0.838, 0.2845, 0.838, 0.2845, 0.838, 0.2845, 0.838, 0.2845, 0.838, 0.2845, 0.838, 0.2845, 0.838, 0.2845, 0.838, 0.2845, 0.838, 0.2845, 0.838])
me_bridge1_plank.materials.append(mat_colorpalette)
me_bridge1_plank.use_mirror_vertex_groups = False
me_bridge1_plank.update()

# ---- curves / text
cu_bridge1_path = bpy.data.curves.new('bridge1-path', 'CURVE')
cu_bridge1_path.dimensions = '3D'
_sp = cu_bridge1_path.splines.new('NURBS'); _sp.points.add(4)
_sp.points.foreach_set('co', [0.0, 1.41, 3.725e-08, 1.0, 0.0, 1.071, 0.1576, 1.0, -2.384e-07, 0.7052, 0.3566, 1.0, 0.0, 0.3393, 0.1576, 1.0, 0.0, -1.192e-07, 7.451e-09, 1.0])
_sp.order_u = 5
_sp.order_v = 0
_sp.use_endpoint_u = True
cu_bridge1_path.use_path = True
cu_bridge1_path.bevel_profile.use_clip = True
cu_bridge1_path.fill_mode = 'FULL'

# ---- objects
ob_bridge_2_flat = bpy.data.objects.new('Bridge_2_Flat', me_bridge_2)
ob_brdige_1_long = bpy.data.objects.new('Brdige_1_Long', me_bridge1)
ob_bridge_breit_raw = bpy.data.objects.new('Bridge-breit_raw', me_cube_056)
ob_bridge_narrow_raw = bpy.data.objects.new('Bridge-narrow_raw', me_cube_055)
ob_bridge1_base = bpy.data.objects.new('bridge1-base', me_bridge1_base)
ob_bridge1_path = bpy.data.objects.new('bridge1-path', cu_bridge1_path)
ob_bridge1_plank = bpy.data.objects.new('bridge1-plank', me_bridge1_plank)

# ---- transforms, parenting, visibility, modifiers, constraints
ob_bridge_2_flat.location = (-3.5, 0.0, 0.0)
ob_bridge_2_flat.lock_rotations_4d = False
ob_bridge_2_flat.empty_display_type = 'ARROWS'
ob_bridge_2_flat.lineart.crease_threshold = 0.0
ob_brdige_1_long.location = (-1.5, 0.0, 0.07391)
ob_bridge_breit_raw.location = (-2.5, 1.5, 0.0)
ob_bridge_breit_raw.lock_rotations_4d = False
ob_bridge_breit_raw.empty_display_type = 'ARROWS'
ob_bridge_breit_raw.hide_render = True
ob_bridge_breit_raw.lineart.crease_threshold = 0.0
ob_bridge_narrow_raw.location = (-2.5, 0.0, 0.0)
ob_bridge_narrow_raw.lock_rotations_4d = False
ob_bridge_narrow_raw.empty_display_type = 'ARROWS'
ob_bridge_narrow_raw.hide_render = True
ob_bridge_narrow_raw.lineart.crease_threshold = 0.0
ob_bridge1_base.location = (-0.5, 0.0, 0.0)
_m = ob_bridge1_base.modifiers.new('Mirror', 'MIRROR')
_m.use_clip = True
_m.mirror_object = ob_bridge1_plank
ob_bridge1_path.parent = ob_bridge1_base
ob_bridge1_path.matrix_parent_inverse = Matrix(((1.0, -0.0, 0.0, 0.5), (-0.0, 1.0, -0.0, -0.002588), (0.0, 0.0, 1.0, -0.02129), (-0.0, 0.0, -0.0, 1.0)))
ob_bridge1_path.location = (-0.5, -0.7026, -0.02129)
ob_bridge1_plank.parent = ob_bridge1_base
ob_bridge1_plank.matrix_parent_inverse = Matrix(((1.0, -0.0, 0.0, 0.5), (-0.0, 1.0, -0.0, -0.002588), (0.0, 0.0, 1.0, -0.02129), (-0.0, 0.0, -0.0, 1.0)))
ob_bridge1_plank.location = (-0.5, -0.7026, -0.02129)
ob_bridge1_plank.lock_rotations_4d = False
ob_bridge1_plank.empty_display_type = 'ARROWS'
ob_bridge1_plank.lineart.crease_threshold = 0.0
_m = ob_bridge1_plank.modifiers.new('Array', 'ARRAY')
_m.fit_type = 'FIT_CURVE'
_m.count = 16
_m.curve = ob_bridge1_path
_m.relative_offset_displace = (1.4, 0.0, 0.0)
_m = ob_bridge1_plank.modifiers.new('Curve', 'CURVE')
_m.object = ob_bridge1_path

# ---- collection membership
col_transitions.objects.link(ob_bridge_2_flat)
col_transitions.objects.link(ob_brdige_1_long)
col_transitions_editable.objects.link(ob_bridge_breit_raw)
col_transitions_editable.objects.link(ob_bridge_narrow_raw)
col_transitions_editable.objects.link(ob_bridge1_base)
col_transitions_editable.objects.link(ob_bridge1_path)
col_transitions_editable.objects.link(ob_bridge1_plank)
def _layer_coll(name, lc=None):
    lc = lc or bpy.context.view_layer.layer_collection
    for c in lc.children:
        if c.name == name: return c
        r = _layer_coll(name, c)
        if r: return r
_layer_coll('TRANSITIONS_EDITABLE').exclude = True

# ---- scene / render settings (as saved in the file)
scene.frame_start = 1; scene.frame_end = 250; scene.frame_set(1)
scene.render.engine = 'BLENDER_EEVEE_NEXT'
scene.cycles.sampling_pattern = 'TABULATED_SOBOL'
scene.view_settings.view_transform = 'Filmic'
bpy.context.view_layer.update()

# ---- added for rendering (the .blend has no active camera and no usable light): camera, sun
cam_auto = bpy.data.cameras.new('AutoCamera')
cam_auto.lens = 50.0
cam_auto.sensor_width = 36.0
cam_auto.clip_end = 1000.0
ob_auto_camera = bpy.data.objects.new('AutoCamera', cam_auto)
scene.collection.objects.link(ob_auto_camera)
ob_auto_camera.location = (4.48832, -6.42081, 4.92894)
ob_auto_camera.rotation_euler = (1.09748, -7.21219e-08, 0.694738)
scene.camera = ob_auto_camera
light_auto_sun = bpy.data.lights.new('AutoSun', 'SUN')
light_auto_sun.energy = 3.0
light_auto_sun.angle = 0.0523599
ob_auto_sun = bpy.data.objects.new('AutoSun', light_auto_sun)
scene.collection.objects.link(ob_auto_sun)
ob_auto_sun.rotation_euler = (0.872665, 0.174533, 0.523599)
bpy.context.view_layer.update()
